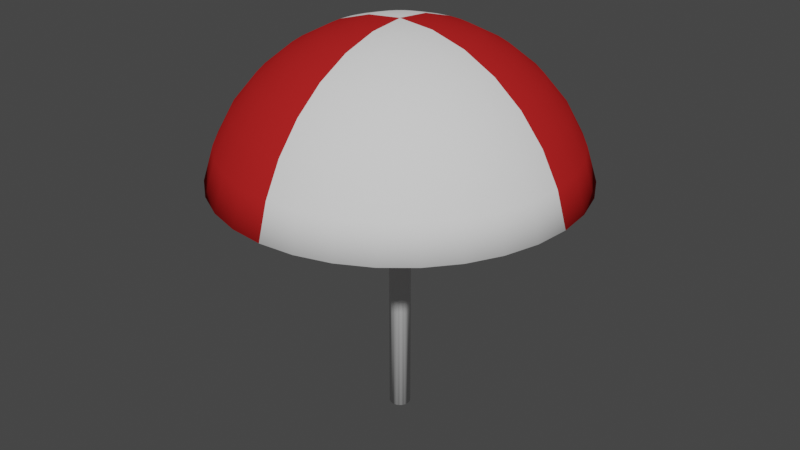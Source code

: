 # Source: Umbrella.blend  (saved by Blender 2.82.7; exported with 4.5.12 LTS)
import bpy
from mathutils import Matrix  # noqa: F401  (used for matrix-valued properties, if any)

bpy.ops.wm.read_factory_settings(use_empty=True)
scene = bpy.context.scene
scene.name = 'Scene'

# ---- collections
col_collection = bpy.data.collections.new('Collection'); scene.collection.children.link(col_collection)

# ---- materials (node trees are filled in below, after node groups)
mat_inside = bpy.data.materials.new('Inside')
mat_inside.use_transparent_shadow = False
mat_inside.diffuse_color = (1.0, 0.6283, 0.6283, 1.0)
mat_inside.roughness = 0.1
mat_inside.specular_intensity = 0.1
mat_red = bpy.data.materials.new('Red')
mat_red.use_transparent_shadow = False
mat_white = bpy.data.materials.new('White')
mat_white.use_transparent_shadow = False
mat_pole = bpy.data.materials.new('Pole')
mat_pole.use_transparent_shadow = False
mat_pole.metallic = 1.0

# ---- material node trees
mat_red.use_nodes = True; mat_red.node_tree.nodes.clear()
_N = mat_red.node_tree.nodes; _L = mat_red.node_tree.links
n0 = _N.new('ShaderNodeOutputMaterial'); n0.name = 'Material Output'; n0.location = (300, 300)
n1 = _N.new('ShaderNodeBsdfDiffuse'); n1.name = 'Diffuse BSDF'; n1.location = (10, 300)
n1.inputs[0].default_value = (0.448, 0.01731, 0.01731, 1.0)
n1.inputs[1].default_value = 0.1
_L.new(n1.outputs[0], n0.inputs[0])
n0.is_active_output = True
mat_white.use_nodes = True; mat_white.node_tree.nodes.clear()
_N = mat_white.node_tree.nodes; _L = mat_white.node_tree.links
n0 = _N.new('ShaderNodeOutputMaterial'); n0.name = 'Material Output'; n0.location = (300, 300)
n1 = _N.new('ShaderNodeBsdfDiffuse'); n1.name = 'Diffuse BSDF'; n1.location = (10, 300)
n1.inputs[1].default_value = 0.1
_L.new(n1.outputs[0], n0.inputs[0])
n0.is_active_output = True

# ---- world
world_world = bpy.data.worlds.new('World'); scene.world = world_world
world_world.use_nodes = True; world_world.node_tree.nodes.clear()
_N = world_world.node_tree.nodes; _L = world_world.node_tree.links
n0 = _N.new('ShaderNodeOutputWorld'); n0.name = 'World Output'; n0.location = (300, 300)
n1 = _N.new('ShaderNodeBackground'); n1.name = 'Background'; n1.location = (10, 300)
n1.inputs[0].default_value = (0.05088, 0.05088, 0.05088, 1.0)
_L.new(n1.outputs[0], n0.inputs[0])
n0.is_active_output = True
world_world.color = (0.05088, 0.05088, 0.05088)
world_world.use_sun_shadow = False
world_world.sun_shadow_jitter_overblur = 0.0

# ---- meshes
me_canopy = bpy.data.meshes.new('Canopy')
me_canopy.from_pydata([(0.0, 0.1951, 0.9808), (0.0, 0.3827, 0.9239), (0.0, 0.5556, 0.8315), (0.0, 0.7071, 0.7071), (0.0, 0.8315, 0.5556), (0.0, 0.9239, 0.3827), (0.0, 0.9808, 0.1951), (0.03766, 0.1893, 0.9709), (0.1073, 0.1605, 0.9709), (0.03806, 0.1913, 0.9808), (0.07466, 0.3753, 0.9239), (0.1084, 0.5449, 0.8315), (0.1379, 0.6935, 0.7071), (0.1622, 0.8155, 0.5556), (0.1802, 0.9061, 0.3827), (0.1913, 0.9619, 0.1951), (0.1365, 0.1365, 0.9709), (0.1784, 0.07388, 0.9709), (0.1893, 0.03766, 0.9709), (0.07466, 0.1802, 0.9808), (0.1464, 0.3536, 0.9239), (0.2126, 0.5133, 0.8315), (0.2706, 0.6533, 0.7071), (0.3182, 0.7682, 0.5556), (0.3536, 0.8536, 0.3827), (0.3753, 0.9061, 0.1951), (0.1365, -0.1365, 0.9709), (0.1073, -0.1605, 0.9709), (-0.03766, -0.1893, 0.9709), (-0.07388, -0.1784, 0.9709), (0.1084, 0.1622, 0.9808), (0.2126, 0.3182, 0.9239), (0.3087, 0.4619, 0.8315), (0.3928, 0.5879, 0.7071), (0.4619, 0.6913, 0.5556), (0.5133, 0.7682, 0.3827), (0.5449, 0.8155, 0.1951), (-0.1365, -0.1365, 0.9709), (-0.1784, -0.07388, 0.9709), (-0.1893, -0.03766, 0.9709), (-0.1893, 0.03766, 0.9709), (-0.1605, 0.1073, 0.9709), (0.1379, 0.1379, 0.9808), (0.2706, 0.2706, 0.9239), (0.3928, 0.3928, 0.8315), (0.5, 0.5, 0.7071), (0.5879, 0.5879, 0.5556), (0.6533, 0.6533, 0.3827), (0.6935, 0.6935, 0.1951), (-0.04095, -0.04095, 0.9615), (-0.03766, 0.1893, 0.9709), (-0.1895, 0.9525, 0.1922), (-0.1784, 0.897, 0.3788), (-0.1606, 0.8073, 0.55), (0.1622, 0.1084, 0.9808), (0.3182, 0.2126, 0.9239), (0.4619, 0.3087, 0.8315), (0.5879, 0.3928, 0.7071), (0.6913, 0.4619, 0.5556), (0.7682, 0.5133, 0.3827), (0.8155, 0.5449, 0.1951), (-0.1366, 0.6865, 0.7), (-0.1073, 0.5394, 0.8231), (-0.0739, 0.3715, 0.9146), (-0.145, 0.3499, 0.9146), (-0.07388, 0.1784, 0.9709), (-0.3717, 0.8972, 0.1922), (-0.35, 0.8449, 0.3788), (0.1802, 0.07466, 0.9808), (0.3536, 0.1464, 0.9239), (0.5133, 0.2126, 0.8315), (0.6533, 0.2706, 0.7071), (0.7682, 0.3182, 0.5556), (0.8536, 0.3536, 0.3827), (0.9061, 0.3753, 0.1951), (-0.315, 0.7604, 0.55), (-0.2105, 0.5081, 0.8231), (-0.2679, 0.6467, 0.7), (-0.4573, 0.6844, 0.55), (-0.3889, 0.582, 0.7), (-0.3055, 0.4573, 0.8231), (-0.2104, 0.3149, 0.9146), (-0.1073, 0.1605, 0.9709), (0.1913, 0.03806, 0.9808), (0.3753, 0.07466, 0.9239), (0.5449, 0.1084, 0.8315), (0.6935, 0.1379, 0.7071), (0.8155, 0.1622, 0.5556), (0.9061, 0.1802, 0.3827), (0.9619, 0.1913, 0.1951), (-0.5081, 0.7604, 0.3788), (-0.5396, 0.8075, 0.1922), (-0.1365, 0.1365, 0.9709), (-0.6867, 0.6867, 0.1922), (-0.6467, 0.6467, 0.3788), (-0.582, 0.582, 0.55), (-0.4949, 0.4949, 0.7), (-0.2678, 0.2678, 0.9146), (0.1951, -3.266e-07, 0.9808), (0.3827, -3.192e-07, 0.9239), (0.5556, -3.117e-07, 0.8315), (0.7071, -3.192e-07, 0.7071), (0.8315, -3.341e-07, 0.5556), (0.9239, -2.745e-07, 0.3827), (0.9808, -3.937e-07, 0.1951), (-0.3889, 0.3889, 0.8231), (-0.6844, 0.4573, 0.55), (-0.582, 0.3889, 0.7), (-0.4573, 0.3055, 0.8231), (-0.3149, 0.2104, 0.9146), (-0.7604, 0.5081, 0.3788), (-0.8075, 0.5396, 0.1922), (0.1913, -0.03806, 0.9808), (0.3753, -0.07466, 0.9239), (0.5449, -0.1084, 0.8315), (0.6935, -0.138, 0.7071), (0.8155, -0.1622, 0.5556), (0.9061, -0.1802, 0.3827), (0.9619, -0.1913, 0.1951), (-0.1784, 0.07388, 0.9709), (-0.8972, 0.3717, 0.1922), (-0.8449, 0.35, 0.3788), (-0.7604, 0.315, 0.55), (-0.6467, 0.2679, 0.7), (-0.3499, 0.145, 0.9146), (-0.5081, 0.2105, 0.8231), (-0.6865, 0.1366, 0.7), (0.1802, -0.07466, 0.9808), (0.3536, -0.1464, 0.9239), (0.5133, -0.2126, 0.8315), (0.6533, -0.2706, 0.7071), (0.7682, -0.3182, 0.5556), (0.8536, -0.3536, 0.3827), (0.9061, -0.3753, 0.1951), (-0.5394, 0.1073, 0.8231), (-0.3715, 0.0739, 0.9146), (-0.9525, 0.1895, 0.1922), (-0.8073, 0.1606, 0.55), (-0.897, 0.1784, 0.3788), (-0.9712, -9.883e-08, 0.1922), (-0.9146, -3.22e-07, 0.3788), (0.1622, -0.1084, 0.9808), (0.3182, -0.2126, 0.9239), (0.4619, -0.3087, 0.8315), (0.5879, -0.3928, 0.7071), (0.6913, -0.4619, 0.5556), (0.7682, -0.5133, 0.3827), (0.8155, -0.5449, 0.1951), (-0.8231, -1.427e-07, 0.55), (-0.7, -1.872e-07, 0.7), (-0.5499, -2.83e-07, 0.8231), (-0.1931, -3.119e-07, 0.9709), (-0.3788, -2.826e-07, 0.9146), (-0.5394, -0.1073, 0.8231), (-0.3715, -0.0739, 0.9146), (0.1379, -0.138, 0.9808), (0.2706, -0.2706, 0.9239), (0.3928, -0.3928, 0.8315), (0.5, -0.5, 0.7071), (0.5879, -0.5879, 0.5556), (0.6533, -0.6533, 0.3827), (0.6935, -0.6935, 0.1951), (-0.9525, -0.1895, 0.1922), (-0.897, -0.1784, 0.3788), (-0.6865, -0.1366, 0.7), (-0.8073, -0.1606, 0.55), (-0.8972, -0.3717, 0.1922), (-0.8449, -0.35, 0.3788), (-0.7604, -0.315, 0.55), (-0.6467, -0.2679, 0.7), (0.1084, -0.1622, 0.9808), (0.2126, -0.3182, 0.9239), (0.3087, -0.4619, 0.8315), (0.3928, -0.5879, 0.7071), (0.4619, -0.6913, 0.5556), (0.5133, -0.7682, 0.3827), (0.5449, -0.8155, 0.1951), (-0.5081, -0.2105, 0.8231), (-0.3499, -0.145, 0.9146), (-0.4573, -0.3055, 0.8231), (-0.3149, -0.2104, 0.9146), (-0.1605, -0.1073, 0.9709), (-0.8075, -0.5396, 0.1922), (-0.7604, -0.5081, 0.3788), (-0.582, -0.3889, 0.7), (0.07466, -0.1802, 0.9808), (0.1464, -0.3536, 0.9239), (0.2126, -0.5133, 0.8315), (0.2706, -0.6533, 0.7071), (0.3182, -0.7682, 0.5556), (0.3536, -0.8536, 0.3827), (0.3753, -0.9061, 0.1951), (-0.6844, -0.4573, 0.55), (-0.6867, -0.6867, 0.1922), (-0.6467, -0.6467, 0.3788), (-0.582, -0.582, 0.55), (-0.4949, -0.4949, 0.7), (-0.3889, -0.3889, 0.8231), (-0.2678, -0.2678, 0.9146), (0.03806, -0.1913, 0.9808), (0.07466, -0.3753, 0.9239), (0.1084, -0.5449, 0.8315), (0.1379, -0.6935, 0.7071), (0.1622, -0.8155, 0.5556), (0.1802, -0.9061, 0.3827), (0.1913, -0.9619, 0.1951), (-0.2104, -0.3149, 0.9146), (-0.1073, -0.1605, 0.9709), (-0.5396, -0.8075, 0.1922), (-0.5081, -0.7604, 0.3788), (-0.4573, -0.6844, 0.55), (-0.3055, -0.4573, 0.8231), (-0.3889, -0.582, 0.7), (-0.3717, -0.8972, 0.1922), (-7.212e-09, -0.1951, 0.9808), (4.122e-08, -0.3827, 0.9239), (2.632e-08, -0.5556, 0.8315), (-2.584e-08, -0.7071, 0.7071), (-8.544e-08, -0.8315, 0.5556), (6.357e-08, -0.9239, 0.3827), (-8.544e-08, -0.9808, 0.1951), (-0.35, -0.8449, 0.3788), (-0.315, -0.7604, 0.55), (-0.2679, -0.6467, 0.7), (-0.2105, -0.5081, 0.8231), (-0.145, -0.3499, 0.9146), (-0.0739, -0.3715, 0.9146), (-0.03806, -0.1913, 0.9808), (-0.07466, -0.3753, 0.9239), (-0.1084, -0.5449, 0.8315), (-0.1379, -0.6935, 0.7071), (-0.1622, -0.8155, 0.5556), (-0.1802, -0.9061, 0.3827), (-0.1913, -0.9619, 0.1951), (-0.1895, -0.9525, 0.1922), (-0.1784, -0.897, 0.3788), (-0.1606, -0.8073, 0.55), (-0.1073, -0.5394, 0.8231), (-0.1366, -0.6865, 0.7), (-8.375e-08, -0.8231, 0.55), (-2.417e-08, -0.7, 0.7), (2.72e-08, -0.5499, 0.8231), (-0.07466, -0.1802, 0.9808), (-0.1464, -0.3536, 0.9239), (-0.2126, -0.5133, 0.8315), (-0.2706, -0.6533, 0.7071), (-0.3182, -0.7682, 0.5556), (-0.3536, -0.8536, 0.3827), (-0.3753, -0.9061, 0.1951), (4.216e-08, -0.3788, 0.9146), (-6.292e-09, -0.1931, 0.9709), (6.555e-08, -0.9146, 0.3788), (-8.386e-08, -0.9712, 0.1922), (0.03766, -0.1893, 0.9709), (0.1895, -0.9525, 0.1922), (0.1784, -0.897, 0.3788), (0.1606, -0.8073, 0.55), (-0.1084, -0.1622, 0.9808), (-0.2126, -0.3182, 0.9239), (-0.3087, -0.4619, 0.8315), (-0.3928, -0.5879, 0.7071), (-0.4619, -0.6913, 0.5556), (-0.5133, -0.7682, 0.3827), (-0.5449, -0.8155, 0.1951), (0.1366, -0.6865, 0.7), (0.0739, -0.3715, 0.9146), (0.1073, -0.5394, 0.8231), (0.2679, -0.6467, 0.7), (0.2105, -0.5081, 0.8231), (0.145, -0.3499, 0.9146), (0.07388, -0.1784, 0.9709), (0.3717, -0.8972, 0.1922), (-2.304e-07, -5.562e-07, 1.0), (-0.1379, -0.138, 0.9808), (-0.2706, -0.2706, 0.9239), (-0.3928, -0.3928, 0.8315), (-0.5, -0.5, 0.7071), (-0.5879, -0.5879, 0.5556), (-0.6533, -0.6533, 0.3827), (-0.6935, -0.6935, 0.1951), (0.315, -0.7604, 0.55), (0.35, -0.8449, 0.3788), (0.5396, -0.8075, 0.1922), (0.5081, -0.7604, 0.3788), (0.4573, -0.6844, 0.55), (0.3889, -0.582, 0.7), (0.3055, -0.4573, 0.8231), (-0.1622, -0.1084, 0.9808), (-0.3182, -0.2126, 0.9239), (-0.4619, -0.3087, 0.8315), (-0.5879, -0.3928, 0.7071), (-0.6913, -0.4619, 0.5556), (-0.7682, -0.5133, 0.3827), (-0.8155, -0.5449, 0.1951), (0.2104, -0.3149, 0.9146), (0.4949, -0.4949, 0.7), (0.3889, -0.3889, 0.8231), (0.2678, -0.2678, 0.9146), (0.6867, -0.6867, 0.1922), (0.582, -0.582, 0.55), (0.6467, -0.6467, 0.3788), (-0.1802, -0.07466, 0.9808), (-0.3536, -0.1464, 0.9239), (-0.5133, -0.2126, 0.8315), (-0.6533, -0.2706, 0.7071), (-0.7682, -0.3182, 0.5556), (-0.8536, -0.3536, 0.3827), (-0.9061, -0.3753, 0.1951), (0.8075, -0.5396, 0.1922), (0.7604, -0.5081, 0.3788), (0.6844, -0.4573, 0.55), (0.582, -0.3889, 0.7), (0.4573, -0.3055, 0.8231), (0.1605, -0.1073, 0.9709), (0.3149, -0.2104, 0.9146), (0.5081, -0.2105, 0.8231), (-0.1913, -0.03806, 0.9808), (-0.3753, -0.07466, 0.9239), (-0.5449, -0.1084, 0.8315), (-0.6935, -0.1379, 0.7071), (-0.8155, -0.1622, 0.5556), (-0.9061, -0.1802, 0.3827), (-0.9619, -0.1913, 0.1951), (0.3499, -0.145, 0.9146), (0.1784, -0.07388, 0.9709), (0.8972, -0.3717, 0.1922), (0.8449, -0.35, 0.3788), (0.6467, -0.2679, 0.7), (0.7604, -0.315, 0.55), (0.9525, -0.1895, 0.1922), (0.897, -0.1784, 0.3788), (-0.1951, -3.117e-07, 0.9808), (-0.3827, -2.819e-07, 0.9239), (-0.5556, -2.819e-07, 0.8315), (-0.7071, -1.851e-07, 0.7071), (-0.8315, -1.404e-07, 0.5556), (-0.9239, -3.192e-07, 0.3827), (-0.9808, -9.567e-08, 0.1951), (0.8073, -0.1606, 0.55), (0.6865, -0.1366, 0.7), (0.5394, -0.1073, 0.8231), (0.3715, -0.0739, 0.9146), (0.1893, -0.03766, 0.9709), (0.5499, -3.11e-07, 0.8231), (0.3788, -3.187e-07, 0.9146), (0.1931, -3.263e-07, 0.9709), (-0.1913, 0.03806, 0.9808), (-0.3753, 0.07466, 0.9239), (-0.5449, 0.1084, 0.8315), (-0.6935, 0.1379, 0.7071), (-0.8155, 0.1622, 0.5556), (-0.9061, 0.1802, 0.3827), (-0.9619, 0.1913, 0.1951), (0.9712, -3.921e-07, 0.1922), (0.9146, -2.729e-07, 0.3788), (0.7, -3.18e-07, 0.7), (0.8231, -3.331e-07, 0.55), (0.9525, 0.1895, 0.1922), (0.897, 0.1784, 0.3788), (0.8073, 0.1606, 0.55), (0.6865, 0.1366, 0.7), (-0.1802, 0.07466, 0.9808), (-0.3536, 0.1464, 0.9239), (-0.5133, 0.2126, 0.8315), (-0.6533, 0.2706, 0.7071), (-0.7682, 0.3182, 0.5556), (-0.8536, 0.3536, 0.3827), (-0.9061, 0.3753, 0.1951), (0.5394, 0.1073, 0.8231), (0.3715, 0.0739, 0.9146), (0.3499, 0.145, 0.9146), (0.8972, 0.3717, 0.1922), (0.8449, 0.35, 0.3788), (0.7604, 0.315, 0.55), (-0.1622, 0.1084, 0.9808), (-0.3182, 0.2126, 0.9239), (-0.4619, 0.3087, 0.8315), (-0.5879, 0.3928, 0.7071), (-0.6913, 0.4619, 0.5556), (-0.7682, 0.5133, 0.3827), (-0.8155, 0.5449, 0.1951), (0.5081, 0.2105, 0.8231), (0.6467, 0.2679, 0.7), (0.6844, 0.4573, 0.55), (0.582, 0.3889, 0.7), (0.4573, 0.3055, 0.8231), (0.3149, 0.2104, 0.9146), (0.1605, 0.1073, 0.9709), (0.7604, 0.5081, 0.3788), (-0.1379, 0.1379, 0.9808), (-0.2706, 0.2706, 0.9239), (-0.3928, 0.3928, 0.8315), (-0.5, 0.5, 0.7071), (-0.5879, 0.5879, 0.5556), (-0.6533, 0.6533, 0.3827), (-0.6935, 0.6935, 0.1951), (0.8075, 0.5396, 0.1922), (0.6867, 0.6867, 0.1922), (0.6467, 0.6467, 0.3788), (0.582, 0.582, 0.55), (0.4949, 0.4949, 0.7), (0.2678, 0.2678, 0.9146), (0.3889, 0.3889, 0.8231), (-0.1084, 0.1622, 0.9808), (-0.2126, 0.3182, 0.9239), (-0.3087, 0.4619, 0.8315), (-0.3928, 0.5879, 0.7071), (-0.4619, 0.6913, 0.5556), (-0.5133, 0.7682, 0.3827), (-0.5449, 0.8155, 0.1951), (0.4573, 0.6844, 0.55), (0.3889, 0.582, 0.7), (0.3055, 0.4573, 0.8231), (0.2104, 0.3149, 0.9146), (0.5081, 0.7604, 0.3788), (0.5396, 0.8075, 0.1922), (0.07388, 0.1784, 0.9709), (-0.07466, 0.1802, 0.9808), (-0.1464, 0.3536, 0.9239), (-0.2126, 0.5133, 0.8315), (-0.2706, 0.6533, 0.7071), (-0.3182, 0.7682, 0.5556), (-0.3536, 0.8536, 0.3827), (-0.3753, 0.9061, 0.1951), (0.3717, 0.8972, 0.1922), (0.35, 0.8449, 0.3788), (0.315, 0.7604, 0.55), (0.2679, 0.6467, 0.7), (0.145, 0.3499, 0.9146), (0.2105, 0.5081, 0.8231), (0.0739, 0.3715, 0.9146), (1.056e-08, 0.3788, 0.9146), (-0.03806, 0.1913, 0.9808), (-0.07466, 0.3753, 0.9239), (-0.1084, 0.5449, 0.8315), (-0.1379, 0.6935, 0.7071), (-0.1622, 0.8155, 0.5556), (-0.1802, 0.9061, 0.3827), (-0.1913, 0.9619, 0.1951), (-0.1605, -0.1073, 0.9615), (5.904e-09, 0.1931, 0.9709), (0.1895, 0.9525, 0.1922), (1.688e-08, 0.9712, 0.1922), (0.1784, 0.897, 0.3788), (1.901e-08, 0.9146, 0.3788), (0.1606, 0.8073, 0.55), (1.38e-08, 0.8231, 0.55), (1.157e-08, 0.5499, 0.8231), (0.1073, 0.5394, 0.8231), (0.1366, 0.6865, 0.7), (1.455e-08, 0.7, 0.7), (-0.1365, -0.1365, 0.9615), (-0.04816, -0.03218, 0.9615), (0.1365, 0.1365, 0.9615), (0.1073, 0.1605, 0.9615), (0.07388, 0.1784, 0.9615), (0.1893, 0.03766, 0.9615), (0.1784, 0.07388, 0.9615), (0.1931, -3.256e-07, 0.9615), (0.1784, -0.07388, 0.9615), (0.1605, -0.1073, 0.9615), (0.1365, -0.1365, 0.9615), (6.929e-09, 0.1931, 0.9615), (-0.1784, -0.07388, 0.9615), (-0.1605, 0.1073, 0.9615), (-5.267e-09, -0.1931, 0.9615), (0.03766, -0.1893, 0.9615), (0.07388, -0.1784, 0.9615), (-0.03766, -0.1893, 0.9615), (-0.07388, -0.1784, 0.9615), (-0.1073, -0.1605, 0.9615), (-0.1893, -0.03766, 0.9615), (0.1605, 0.1073, 0.9615), (0.1893, -0.03766, 0.9615), (-0.1931, -3.112e-07, 0.9615), (-0.1784, 0.07388, 0.9615), (-0.1893, 0.03766, 0.9615), (-0.1365, 0.1365, 0.9615), (-0.07388, 0.1784, 0.9615), (-0.1073, 0.1605, 0.9615), (-0.03766, 0.1893, 0.9615), (0.1073, -0.1605, 0.9615), (0.03766, 0.1893, 0.9615), (0.03218, 0.04815, 0.9615), (0.02216, 0.05351, 0.9615), (0.04095, 0.04095, 0.9615), (0.0568, 0.0113, 0.9615), (0.05351, 0.02216, 0.9615), (0.05351, -0.02216, 0.9615), (0.04816, -0.03218, 0.9615), (-0.05351, -0.02216, 0.9615), (0.0113, -0.0568, 0.9615), (0.02216, -0.05351, 0.9615), (-0.0113, -0.0568, 0.9615), (3.428e-08, -0.05792, 0.9615), (-0.02216, -0.05351, 0.9615), (-0.03218, -0.04816, 0.9615), (-0.0568, -0.0113, 0.9615), (0.04816, 0.03218, 0.9615), (0.0568, -0.0113, 0.9615), (0.05792, -3.131e-07, 0.9615), (0.04095, -0.04095, 0.9615), (-0.05792, -3.088e-07, 0.9615), (-0.05351, 0.02216, 0.9615), (-0.0568, 0.0113, 0.9615), (-0.04095, 0.04095, 0.9615), (-0.04816, 0.03218, 0.9615), (-0.0113, 0.0568, 0.9615), (-0.02216, 0.05351, 0.9615), (3.793e-08, 0.05792, 0.9615), (0.03218, -0.04816, 0.9615), (-0.03218, 0.04815, 0.9615), (0.0113, 0.0568, 0.9615)], [], [(151, 40, 476, 474), (3, 2, 11, 12), (387, 17, 457, 472), (4, 3, 12, 13), (18, 345, 458, 456), (5, 4, 13, 14), (207, 37, 451, 470), (6, 5, 14, 15), (50, 440, 462, 480), (324, 313, 460, 459), (0, 272, 9), (37, 181, 439, 451), (65, 50, 480, 478), (1, 0, 9, 10), (16, 387, 472, 453), (2, 1, 10, 11), (38, 39, 471, 463), (11, 10, 20, 21), (313, 26, 461, 460), (12, 11, 21, 22), (29, 207, 470, 469), (13, 12, 22, 23), (82, 65, 478, 479), (14, 13, 23, 24), (17, 18, 456, 457), (15, 14, 24, 25), (41, 92, 477, 464), (7, 416, 455, 482), (9, 272, 19), (8, 16, 453, 454), (440, 7, 482, 462), (10, 9, 19, 20), (28, 29, 469, 468), (25, 24, 35, 36), (416, 8, 454, 455), (253, 250, 465, 466), (19, 272, 30), (181, 38, 463, 439), (40, 119, 475, 476), (20, 19, 30, 31), (250, 28, 468, 465), (21, 20, 31, 32), (342, 324, 459, 473), (22, 21, 32, 33), (39, 151, 474, 471), (23, 22, 33, 34), (270, 253, 466, 467), (24, 23, 34, 35), (32, 31, 43, 44), (263, 279, 193, 208), (33, 32, 44, 45), (380, 395, 93, 111), (34, 33, 45, 46), (423, 438, 51, 66), (35, 34, 46, 47), (36, 48, 397, 415), (36, 35, 47, 48), (307, 322, 162, 166), (438, 6, 442, 51), (30, 272, 42), (74, 89, 357, 371), (220, 233, 234, 252), (31, 30, 42, 43), (104, 118, 329, 353), (48, 47, 59, 60), (118, 133, 325, 329), (191, 205, 254, 271), (42, 272, 54), (322, 337, 139, 162), (147, 161, 298, 308), (43, 42, 54, 55), (233, 248, 213, 234), (44, 43, 55, 56), (352, 367, 120, 136), (45, 44, 56, 57), (15, 25, 424, 441), (46, 45, 57, 58), (279, 293, 182, 193), (47, 46, 58, 59), (161, 176, 282, 298), (89, 104, 353, 357), (57, 56, 70, 71), (48, 60, 396, 397), (58, 57, 71, 72), (293, 307, 166, 182), (59, 58, 72, 73), (248, 263, 208, 213), (60, 59, 73, 74), (133, 147, 308, 325), (6, 15, 441, 442), (54, 272, 68), (409, 423, 66, 91), (395, 409, 91, 93), (55, 54, 68, 69), (205, 220, 252, 254), (56, 55, 69, 70), (367, 380, 111, 120), (68, 272, 83), (51, 442, 444, 52), (176, 191, 271, 282), (69, 68, 83, 84), (60, 74, 371, 396), (70, 69, 84, 85), (25, 36, 415, 424), (71, 70, 85, 86), (337, 352, 136, 139), (72, 71, 86, 87), (62, 447, 431, 63), (73, 72, 87, 88), (63, 431, 440, 50), (74, 73, 88, 89), (67, 52, 53, 75), (87, 86, 101, 102), (75, 53, 61, 77), (88, 87, 102, 103), (77, 61, 62, 76), (89, 88, 103, 104), (76, 62, 63, 64), (52, 444, 446, 53), (83, 272, 98), (64, 63, 50, 65), (53, 446, 450, 61), (84, 83, 98, 99), (61, 450, 447, 62), (85, 84, 99, 100), (66, 51, 52, 67), (86, 85, 100, 101), (98, 272, 112), (94, 90, 78, 95), (80, 76, 64, 81), (99, 98, 112, 113), (81, 64, 65, 82), (100, 99, 113, 114), (101, 100, 114, 115), (91, 66, 67, 90), (102, 101, 115, 116), (90, 67, 75, 78), (103, 102, 116, 117), (78, 75, 77, 79), (104, 103, 117, 118), (79, 77, 76, 80), (116, 115, 130, 131), (93, 91, 90, 94), (117, 116, 131, 132), (109, 97, 92, 41), (118, 117, 132, 133), (95, 78, 79, 96), (112, 272, 127), (111, 93, 94, 110), (96, 79, 80, 105), (113, 112, 127, 128), (105, 80, 81, 97), (114, 113, 128, 129), (97, 81, 82, 92), (115, 114, 129, 130), (106, 95, 96, 107), (128, 127, 141, 142), (107, 96, 105, 108), (129, 128, 142, 143), (108, 105, 97, 109), (130, 129, 143, 144), (121, 110, 106, 122), (131, 130, 144, 145), (122, 106, 107, 123), (132, 131, 145, 146), (123, 107, 108, 125), (133, 132, 146, 147), (125, 108, 109, 124), (110, 94, 95, 106), (127, 272, 141), (124, 109, 41, 119), (138, 121, 122, 137), (146, 145, 159, 160), (137, 122, 123, 126), (147, 146, 160, 161), (126, 123, 125, 134), (141, 272, 155), (134, 125, 124, 135), (120, 111, 110, 121), (142, 141, 155, 156), (135, 124, 119, 40), (143, 142, 156, 157), (144, 143, 157, 158), (136, 120, 121, 138), (145, 144, 158, 159), (156, 155, 170, 171), (150, 134, 135, 152), (157, 156, 171, 172), (152, 135, 40, 151), (158, 157, 172, 173), (159, 158, 173, 174), (139, 136, 138, 140), (160, 159, 174, 175), (140, 138, 137, 148), (161, 160, 175, 176), (148, 137, 126, 149), (155, 272, 170), (162, 139, 140, 163), (149, 126, 134, 150), (175, 174, 189, 190), (177, 153, 154, 178), (176, 175, 190, 191), (178, 154, 39, 38), (163, 140, 148, 165), (170, 272, 185), (165, 148, 149, 164), (171, 170, 185, 186), (164, 149, 150, 153), (172, 171, 186, 187), (153, 150, 152, 154), (173, 172, 187, 188), (154, 152, 151, 39), (174, 173, 188, 189), (169, 164, 153, 177), (212, 196, 197, 211), (187, 186, 200, 201), (211, 197, 198, 206), (188, 187, 201, 202), (206, 198, 37, 207), (189, 188, 202, 203), (190, 189, 203, 204), (224, 211, 206, 225), (191, 190, 204, 205), (225, 206, 207, 29), (209, 194, 195, 210), (185, 272, 199), (167, 163, 165, 168), (210, 195, 196, 212), (186, 185, 199, 200), (235, 221, 222, 236), (205, 204, 219, 220), (236, 222, 223, 238), (199, 272, 214), (168, 165, 164, 169), (213, 208, 209, 221), (200, 199, 214, 215), (221, 209, 210, 222), (201, 200, 215, 216), (222, 210, 212, 223), (202, 201, 216, 217), (223, 212, 211, 224), (203, 202, 217, 218), (234, 213, 221, 235), (204, 203, 218, 219), (217, 216, 229, 230), (241, 237, 226, 249), (218, 217, 230, 231), (249, 226, 28, 250), (219, 218, 231, 232), (220, 219, 232, 233), (252, 234, 235, 251), (238, 223, 224, 237), (214, 272, 227), (182, 166, 167, 183), (237, 224, 225, 226), (215, 214, 227, 228), (226, 225, 29, 28), (216, 215, 228, 229), (265, 249, 250, 253), (251, 235, 236, 239), (227, 272, 242), (183, 167, 168, 192), (239, 236, 238, 240), (228, 227, 242, 243), (240, 238, 237, 241), (229, 228, 243, 244), (255, 251, 239, 256), (230, 229, 244, 245), (256, 239, 240, 264), (231, 230, 245, 246), (264, 240, 241, 266), (232, 231, 246, 247), (266, 241, 249, 265), (233, 232, 247, 248), (245, 244, 259, 260), (271, 254, 255, 281), (246, 245, 260, 261), (281, 255, 256, 280), (247, 246, 261, 262), (280, 256, 264, 267), (248, 247, 262, 263), (267, 264, 266, 268), (242, 272, 257), (192, 168, 169, 184), (254, 252, 251, 255), (243, 242, 257, 258), (269, 265, 253, 270), (244, 243, 258, 259), (268, 266, 265, 269), (257, 272, 273), (184, 169, 177, 179), (284, 280, 267, 285), (258, 257, 273, 274), (285, 267, 268, 286), (259, 258, 274, 275), (286, 268, 269, 294), (260, 259, 275, 276), (294, 269, 270, 27), (261, 260, 276, 277), (262, 261, 277, 278), (282, 271, 281, 283), (263, 262, 278, 279), (283, 281, 280, 284), (295, 285, 286, 296), (277, 276, 290, 291), (296, 286, 294, 297), (278, 277, 291, 292), (297, 294, 27, 26), (279, 278, 292, 293), (310, 299, 295, 311), (273, 272, 287), (179, 177, 178, 180), (298, 282, 283, 300), (274, 273, 287, 288), (300, 283, 284, 299), (275, 274, 288, 289), (299, 284, 285, 295), (276, 275, 289, 290), (287, 272, 301), (180, 178, 38, 181), (312, 296, 297, 314), (288, 287, 301, 302), (314, 297, 26, 313), (289, 288, 302, 303), (290, 289, 303, 304), (308, 298, 300, 309), (291, 290, 304, 305), (309, 300, 299, 310), (292, 291, 305, 306), (293, 292, 306, 307), (325, 308, 309, 326), (311, 295, 296, 312), (305, 304, 319, 320), (339, 327, 315, 340), (306, 305, 320, 321), (340, 315, 323, 341), (307, 306, 321, 322), (341, 323, 324, 342), (326, 309, 310, 328), (301, 272, 316), (328, 310, 311, 327), (302, 301, 316, 317), (327, 311, 312, 315), (303, 302, 317, 318), (315, 312, 314, 323), (304, 303, 318, 319), (323, 314, 313, 324), (329, 325, 326, 330), (317, 316, 331, 332), (330, 326, 328, 338), (318, 317, 332, 333), (338, 328, 327, 339), (319, 318, 333, 334), (353, 329, 330, 354), (320, 319, 334, 335), (354, 330, 338, 356), (321, 320, 335, 336), (356, 338, 339, 355), (322, 321, 336, 337), (355, 339, 340, 343), (316, 272, 331), (196, 184, 179, 197), (369, 344, 345, 18), (336, 335, 350, 351), (337, 336, 351, 352), (357, 353, 354, 358), (343, 340, 341, 344), (331, 272, 346), (197, 179, 180, 198), (344, 341, 342, 345), (332, 331, 346, 347), (333, 332, 347, 348), (360, 355, 343, 368), (334, 333, 348, 349), (368, 343, 344, 369), (335, 334, 349, 350), (371, 357, 358, 372), (348, 347, 362, 363), (372, 358, 359, 373), (349, 348, 363, 364), (373, 359, 360, 382), (350, 349, 364, 365), (382, 360, 368, 381), (351, 350, 365, 366), (381, 368, 369, 370), (352, 351, 366, 367), (370, 369, 18, 17), (358, 354, 356, 359), (346, 272, 361), (198, 180, 181, 37), (359, 356, 355, 360), (347, 346, 361, 362), (383, 373, 382, 384), (367, 366, 379, 380), (384, 382, 381, 385), (361, 272, 374), (385, 381, 370, 386), (362, 361, 374, 375), (386, 370, 17, 387), (363, 362, 375, 376), (364, 363, 376, 377), (396, 371, 372, 388), (365, 364, 377, 378), (388, 372, 373, 383), (366, 365, 378, 379), (376, 375, 390, 391), (402, 385, 386, 401), (377, 376, 391, 392), (401, 386, 387, 16), (378, 377, 392, 393), (379, 378, 393, 394), (397, 396, 388, 398), (380, 379, 394, 395), (413, 401, 16, 8), (398, 388, 383, 399), (374, 272, 389), (193, 182, 183, 194), (399, 383, 384, 400), (375, 374, 389, 390), (400, 384, 385, 402), (395, 394, 408, 409), (426, 410, 411, 427), (389, 272, 403), (194, 183, 192, 195), (415, 397, 398, 414), (390, 389, 403, 404), (414, 398, 399, 410), (391, 390, 404, 405), (410, 399, 400, 411), (392, 391, 405, 406), (411, 400, 402, 412), (393, 392, 406, 407), (412, 402, 401, 413), (394, 393, 407, 408), (425, 414, 410, 426), (406, 405, 419, 420), (424, 415, 414, 425), (407, 406, 420, 421), (430, 428, 416, 7), (408, 407, 421, 422), (409, 408, 422, 423), (441, 424, 425, 443), (427, 411, 412, 429), (403, 272, 417), (195, 192, 184, 196), (429, 412, 413, 428), (404, 403, 417, 418), (428, 413, 8, 416), (405, 404, 418, 419), (442, 441, 443, 444), (443, 425, 426, 445), (417, 272, 432), (208, 193, 194, 209), (445, 426, 427, 449), (418, 417, 432, 433), (449, 427, 429, 448), (419, 418, 433, 434), (448, 429, 428, 430), (420, 419, 434, 435), (447, 448, 430, 431), (421, 420, 435, 436), (431, 430, 7, 440), (422, 421, 436, 437), (423, 422, 437, 438), (435, 434, 2, 3), (446, 445, 449, 450), (436, 435, 3, 4), (92, 82, 479, 477), (437, 436, 4, 5), (27, 270, 467, 481), (438, 437, 5, 6), (450, 449, 448, 447), (119, 41, 464, 475), (432, 272, 0), (166, 162, 163, 167), (26, 27, 481, 461), (433, 432, 0, 1), (345, 342, 473, 458), (434, 433, 1, 2), (444, 443, 445, 446), (476, 475, 503, 504), (471, 474, 502, 497), (456, 458, 500, 486), (466, 465, 494, 491), (464, 477, 505, 506), (451, 439, 452, 49), (460, 461, 501, 489), (473, 459, 488, 499), (455, 454, 483, 484), (457, 456, 486, 487), (470, 451, 49, 496), (482, 455, 484, 512), (474, 476, 504, 502), (481, 467, 492, 510), (463, 471, 497, 490), (479, 478, 508, 511), (469, 470, 496, 495), (480, 462, 509, 507), (465, 468, 493, 494), (467, 466, 491, 492), (458, 473, 499, 500), (459, 460, 489, 488), (439, 463, 490, 452), (453, 472, 498, 485), (454, 453, 485, 483), (472, 457, 487, 498), (461, 481, 510, 501), (477, 479, 511, 505), (478, 480, 507, 508), (462, 482, 512, 509), (468, 469, 495, 493), (475, 464, 506, 503)])
me_canopy.polygons.foreach_set('use_smooth', [True] * 512)
me_canopy.polygons.foreach_set('material_index', [0, 1, 0, 1, 0, 1, 0, 1, 0, 0, 1, 0, 0, 1, 0, 1, 0, 1, 0, 1, 0, 1, 0, 1, 0, 1, 0, 0, 1, 0, 0, 1, 0, 1, 0, 0, 1, 0, 0, 1, 0, 1, 0, 1, 0, 1, 0, 1, 1, 1, 1, 2, 1, 0, 1, 1, 1, 1, 0, 1, 1, 2, 1, 2, 1, 0, 0, 1, 1, 2, 1, 1, 1, 0, 1, 1, 1, 1, 1, 2, 1, 1, 1, 1, 1, 1, 1, 1, 2, 1, 1, 0, 2, 1, 2, 1, 2, 1, 0, 2, 1, 1, 1, 1, 1, 0, 1, 0, 1, 0, 1, 0, 1, 0, 1, 0, 1, 0, 0, 1, 0, 0, 1, 0, 1, 0, 1, 2, 0, 0, 2, 0, 2, 2, 0, 2, 0, 2, 0, 2, 0, 2, 0, 2, 0, 2, 0, 2, 0, 0, 2, 0, 2, 0, 2, 0, 2, 0, 2, 0, 2, 0, 2, 0, 2, 0, 2, 0, 0, 2, 0, 0, 2, 0, 2, 0, 2, 0, 0, 2, 0, 2, 2, 0, 2, 2, 0, 2, 0, 2, 2, 0, 2, 0, 2, 0, 2, 0, 0, 2, 0, 2, 0, 0, 2, 0, 2, 0, 2, 0, 2, 0, 2, 0, 0, 2, 0, 2, 0, 2, 2, 0, 2, 0, 0, 2, 0, 0, 2, 0, 2, 0, 2, 0, 0, 2, 0, 2, 0, 2, 0, 2, 0, 2, 1, 0, 1, 0, 1, 1, 0, 0, 1, 0, 0, 1, 0, 1, 0, 0, 1, 0, 0, 1, 0, 1, 0, 1, 0, 1, 0, 1, 0, 1, 1, 0, 1, 0, 1, 0, 1, 0, 1, 0, 0, 1, 0, 1, 0, 1, 0, 0, 1, 0, 1, 0, 1, 0, 1, 1, 0, 1, 0, 0, 1, 0, 1, 0, 1, 0, 1, 0, 0, 1, 0, 1, 0, 1, 1, 0, 0, 1, 0, 1, 1, 0, 1, 0, 1, 1, 0, 0, 1, 0, 1, 0, 1, 0, 0, 1, 0, 1, 0, 1, 0, 1, 0, 0, 1, 0, 1, 0, 1, 0, 1, 0, 1, 0, 1, 0, 1, 0, 0, 2, 2, 0, 0, 2, 0, 0, 2, 2, 0, 2, 0, 2, 0, 2, 0, 2, 0, 2, 0, 2, 0, 2, 0, 0, 2, 0, 0, 2, 0, 2, 0, 2, 0, 2, 0, 2, 2, 0, 2, 0, 2, 2, 0, 2, 0, 2, 2, 0, 2, 0, 0, 2, 0, 0, 2, 0, 2, 0, 2, 0, 0, 2, 0, 2, 0, 2, 0, 2, 0, 2, 0, 2, 0, 2, 0, 2, 2, 0, 0, 2, 0, 0, 2, 0, 2, 0, 0, 2, 0, 0, 2, 0, 2, 0, 2, 0, 2, 0, 2, 2, 2, 0, 2, 0, 2, 0, 2, 0, 0, 2, 0, 0, 2, 0, 2, 0, 0, 0, 0, 0, 0, 0, 0, 0, 0, 0, 0, 0, 0, 0, 0, 0, 0, 0, 0, 0, 0, 0, 0, 0, 0, 0, 0, 0, 0, 0, 0, 0])
_uv = me_canopy.uv_layers.new(name='UVMap')
_uv.uv.foreach_set('vector', [1.0, 0.9375, 0.9688, 0.9375, 0.9688, 0.9375, 1.0, 0.9375, 0.75, 0.75, 0.75, 0.8125, 0.7188, 0.8125, 0.7188, 0.75, 0.5937, 0.9375, 0.5625, 0.9375, 0.5625, 0.9375, 0.5937, 0.9375, 0.75, 0.6875, 0.75, 0.75, 0.7188, 0.75, 0.7188, 0.6875, 0.5312, 0.9375, 0.5, 0.9375, 0.5, 0.9375, 0.5312, 0.9375, 0.75, 0.625, 0.75, 0.6875, 0.7188, 0.6875, 0.7188, 0.625, 0.1563, 0.9375, 0.125, 0.9375, 0.125, 0.9375, 0.1563, 0.9375, 0.75, 0.5625, 0.75, 0.625, 0.7188, 0.625, 0.7188, 0.5625, 0.7812, 0.9375, 0.75, 0.9375, 0.75, 0.9375, 0.7812, 0.9375, 0.4375, 0.9375, 0.4062, 0.9375, 0.4062, 0.9375, 0.4375, 0.9375, 0.75, 0.9375, 0.7344, 1.0, 0.7187, 0.9375, 0.125, 0.9375, 0.09375, 0.9375, 0.09375, 0.9375, 0.125, 0.9375, 0.8125, 0.9375, 0.7812, 0.9375, 0.7812, 0.9375, 0.8125, 0.9375, 0.75, 0.875, 0.75, 0.9375, 0.7187, 0.9375, 0.7188, 0.875, 0.625, 0.9375, 0.5937, 0.9375, 0.5937, 0.9375, 0.625, 0.9375, 0.75, 0.8125, 0.75, 0.875, 0.7188, 0.875, 0.7188, 0.8125, 0.0625, 0.9375, 0.03125, 0.9375, 0.03125, 0.9375, 0.0625, 0.9375, 0.7188, 0.8125, 0.7188, 0.875, 0.6875, 0.875, 0.6875, 0.8125, 0.4062, 0.9375, 0.375, 0.9375, 0.375, 0.9375, 0.4062, 0.9375, 0.7188, 0.75, 0.7188, 0.8125, 0.6875, 0.8125, 0.6875, 0.75, 0.1875, 0.9375, 0.1563, 0.9375, 0.1563, 0.9375, 0.1875, 0.9375, 0.7188, 0.6875, 0.7188, 0.75, 0.6875, 0.75, 0.6875, 0.6875, 0.8438, 0.9375, 0.8125, 0.9375, 0.8125, 0.9375, 0.8438, 0.9375, 0.7188, 0.625, 0.7188, 0.6875, 0.6875, 0.6875, 0.6875, 0.625, 0.5625, 0.9375, 0.5312, 0.9375, 0.5312, 0.9375, 0.5625, 0.9375, 0.7188, 0.5625, 0.7188, 0.625, 0.6875, 0.625, 0.6875, 0.5625, 0.9063, 0.9375, 0.875, 0.9375, 0.875, 0.9375, 0.9063, 0.9375, 0.7187, 0.9375, 0.6875, 0.9375, 0.6875, 0.9375, 0.7187, 0.9375, 0.7187, 0.9375, 0.7031, 1.0, 0.6875, 0.9375, 0.6562, 0.9375, 0.625, 0.9375, 0.625, 0.9375, 0.6562, 0.9375, 0.75, 0.9375, 0.7187, 0.9375, 0.7187, 0.9375, 0.75, 0.9375, 0.7188, 0.875, 0.7187, 0.9375, 0.6875, 0.9375, 0.6875, 0.875, 0.2188, 0.9375, 0.1875, 0.9375, 0.1875, 0.9375, 0.2188, 0.9375, 0.6875, 0.5625, 0.6875, 0.625, 0.6562, 0.625, 0.6562, 0.5625, 0.6875, 0.9375, 0.6562, 0.9375, 0.6562, 0.9375, 0.6875, 0.9375, 0.2812, 0.9375, 0.25, 0.9375, 0.25, 0.9375, 0.2812, 0.9375, 0.6875, 0.9375, 0.6719, 1.0, 0.6562, 0.9375, 0.09375, 0.9375, 0.0625, 0.9375, 0.0625, 0.9375, 0.09375, 0.9375, 0.9688, 0.9375, 0.9375, 0.9375, 0.9375, 0.9375, 0.9688, 0.9375, 0.6875, 0.875, 0.6875, 0.9375, 0.6562, 0.9375, 0.6562, 0.875, 0.25, 0.9375, 0.2188, 0.9375, 0.2188, 0.9375, 0.25, 0.9375, 0.6875, 0.8125, 0.6875, 0.875, 0.6562, 0.875, 0.6562, 0.8125, 0.4687, 0.9375, 0.4375, 0.9375, 0.4375, 0.9375, 0.4687, 0.9375, 0.6875, 0.75, 0.6875, 0.8125, 0.6562, 0.8125, 0.6562, 0.75, 0.03125, 0.9375, 2.384e-07, 0.9375, 2.384e-07, 0.9375, 0.03125, 0.9375, 0.6875, 0.6875, 0.6875, 0.75, 0.6562, 0.75, 0.6562, 0.6875, 0.3125, 0.9375, 0.2812, 0.9375, 0.2812, 0.9375, 0.3125, 0.9375, 0.6875, 0.625, 0.6875, 0.6875, 0.6562, 0.6875, 0.6562, 0.625, 0.6562, 0.8125, 0.6562, 0.875, 0.625, 0.875, 0.625, 0.8125, 0.1562, 0.5625, 0.125, 0.5625, 0.125, 0.5625, 0.1562, 0.5625, 0.6562, 0.75, 0.6562, 0.8125, 0.625, 0.8125, 0.625, 0.75, 0.9062, 0.5625, 0.875, 0.5625, 0.875, 0.5625, 0.9062, 0.5625, 0.6562, 0.6875, 0.6562, 0.75, 0.625, 0.75, 0.625, 0.6875, 0.8125, 0.5625, 0.7812, 0.5625, 0.7812, 0.5625, 0.8125, 0.5625, 0.6562, 0.625, 0.6562, 0.6875, 0.625, 0.6875, 0.625, 0.625, 0.6562, 0.5625, 0.625, 0.5625, 0.625, 0.5625, 0.6562, 0.5625, 0.6562, 0.5625, 0.6562, 0.625, 0.625, 0.625, 0.625, 0.5625, 0.0625, 0.5625, 0.03125, 0.5625, 0.03125, 0.5625, 0.0625, 0.5625, 0.7812, 0.5625, 0.75, 0.5625, 0.75, 0.5625, 0.7812, 0.5625, 0.6562, 0.9375, 0.6406, 1.0, 0.625, 0.9375, 0.5625, 0.5625, 0.5312, 0.5625, 0.5312, 0.5625, 0.5625, 0.5625, 0.25, 0.5625, 0.2187, 0.5625, 0.2187, 0.5625, 0.25, 0.5625, 0.6562, 0.875, 0.6562, 0.9375, 0.625, 0.9375, 0.625, 0.875, 0.5, 0.5625, 0.4687, 0.5625, 0.4687, 0.5625, 0.5, 0.5625, 0.625, 0.5625, 0.625, 0.625, 0.5937, 0.625, 0.5937, 0.5625, 0.4687, 0.5625, 0.4375, 0.5625, 0.4375, 0.5625, 0.4687, 0.5625, 0.3125, 0.5625, 0.2812, 0.5625, 0.2812, 0.5625, 0.3125, 0.5625, 0.625, 0.9375, 0.6094, 1.0, 0.5937, 0.9375, 0.03125, 0.5625, 0.0, 0.5625, 0.0, 0.5625, 0.03125, 0.5625, 0.4062, 0.5625, 0.375, 0.5625, 0.375, 0.5625, 0.4062, 0.5625, 0.625, 0.875, 0.625, 0.9375, 0.5937, 0.9375, 0.5937, 0.875, 0.2187, 0.5625, 0.1875, 0.5625, 0.1875, 0.5625, 0.2187, 0.5625, 0.625, 0.8125, 0.625, 0.875, 0.5937, 0.875, 0.5937, 0.8125, 0.9688, 0.5625, 0.9375, 0.5625, 0.9375, 0.5625, 0.9688, 0.5625, 0.625, 0.75, 0.625, 0.8125, 0.5937, 0.8125, 0.5937, 0.75, 0.7188, 0.5625, 0.6875, 0.5625, 0.6875, 0.5625, 0.7188, 0.5625, 0.625, 0.6875, 0.625, 0.75, 0.5937, 0.75, 0.5937, 0.6875, 0.125, 0.5625, 0.09375, 0.5625, 0.09375, 0.5625, 0.125, 0.5625, 0.625, 0.625, 0.625, 0.6875, 0.5937, 0.6875, 0.5937, 0.625, 0.375, 0.5625, 0.3437, 0.5625, 0.3437, 0.5625, 0.375, 0.5625, 0.5312, 0.5625, 0.5, 0.5625, 0.5, 0.5625, 0.5312, 0.5625, 0.5937, 0.75, 0.5937, 0.8125, 0.5625, 0.8125, 0.5625, 0.75, 0.625, 0.5625, 0.5937, 0.5625, 0.5937, 0.5625, 0.625, 0.5625, 0.5937, 0.6875, 0.5937, 0.75, 0.5625, 0.75, 0.5625, 0.6875, 0.09375, 0.5625, 0.0625, 0.5625, 0.0625, 0.5625, 0.09375, 0.5625, 0.5937, 0.625, 0.5937, 0.6875, 0.5625, 0.6875, 0.5625, 0.625, 0.1875, 0.5625, 0.1562, 0.5625, 0.1562, 0.5625, 0.1875, 0.5625, 0.5937, 0.5625, 0.5937, 0.625, 0.5625, 0.625, 0.5625, 0.5625, 0.4375, 0.5625, 0.4062, 0.5625, 0.4062, 0.5625, 0.4375, 0.5625, 0.75, 0.5625, 0.7188, 0.5625, 0.7188, 0.5625, 0.75, 0.5625, 0.5937, 0.9375, 0.5781, 1.0, 0.5625, 0.9375, 0.8438, 0.5625, 0.8125, 0.5625, 0.8125, 0.5625, 0.8438, 0.5625, 0.875, 0.5625, 0.8438, 0.5625, 0.8438, 0.5625, 0.875, 0.5625, 0.5937, 0.875, 0.5937, 0.9375, 0.5625, 0.9375, 0.5625, 0.875, 0.2812, 0.5625, 0.25, 0.5625, 0.25, 0.5625, 0.2812, 0.5625, 0.5937, 0.8125, 0.5937, 0.875, 0.5625, 0.875, 0.5625, 0.8125, 0.9375, 0.5625, 0.9062, 0.5625, 0.9062, 0.5625, 0.9375, 0.5625, 0.5625, 0.9375, 0.5469, 1.0, 0.5312, 0.9375, 0.7812, 0.5625, 0.75, 0.5625, 0.75, 0.625, 0.7812, 0.625, 0.3437, 0.5625, 0.3125, 0.5625, 0.3125, 0.5625, 0.3437, 0.5625, 0.5625, 0.875, 0.5625, 0.9375, 0.5312, 0.9375, 0.5312, 0.875, 0.5937, 0.5625, 0.5625, 0.5625, 0.5625, 0.5625, 0.5937, 0.5625, 0.5625, 0.8125, 0.5625, 0.875, 0.5312, 0.875, 0.5312, 0.8125, 0.6875, 0.5625, 0.6562, 0.5625, 0.6562, 0.5625, 0.6875, 0.5625, 0.5625, 0.75, 0.5625, 0.8125, 0.5312, 0.8125, 0.5312, 0.75, 1.0, 0.5625, 0.9688, 0.5625, 0.9688, 0.5625, 1.0, 0.5625, 0.5625, 0.6875, 0.5625, 0.75, 0.5312, 0.75, 0.5312, 0.6875, 0.7812, 0.8125, 0.75, 0.8125, 0.75, 0.875, 0.7812, 0.875, 0.5625, 0.625, 0.5625, 0.6875, 0.5312, 0.6875, 0.5312, 0.625, 0.7812, 0.875, 0.75, 0.875, 0.75, 0.9375, 0.7812, 0.9375, 0.5625, 0.5625, 0.5625, 0.625, 0.5312, 0.625, 0.5312, 0.5625, 0.8125, 0.625, 0.7812, 0.625, 0.7812, 0.6875, 0.8125, 0.6875, 0.5312, 0.6875, 0.5312, 0.75, 0.5, 0.75, 0.5, 0.6875, 0.8125, 0.6875, 0.7812, 0.6875, 0.7812, 0.75, 0.8125, 0.75, 0.5312, 0.625, 0.5312, 0.6875, 0.5, 0.6875, 0.5, 0.625, 0.8125, 0.75, 0.7812, 0.75, 0.7812, 0.8125, 0.8125, 0.8125, 0.5312, 0.5625, 0.5312, 0.625, 0.5, 0.625, 0.5, 0.5625, 0.8125, 0.8125, 0.7812, 0.8125, 0.7812, 0.875, 0.8125, 0.875, 0.7812, 0.625, 0.75, 0.625, 0.75, 0.6875, 0.7812, 0.6875, 0.5312, 0.9375, 0.5156, 1.0, 0.5, 0.9375, 0.8125, 0.875, 0.7812, 0.875, 0.7812, 0.9375, 0.8125, 0.9375, 0.7812, 0.6875, 0.75, 0.6875, 0.75, 0.75, 0.7812, 0.75, 0.5312, 0.875, 0.5312, 0.9375, 0.5, 0.9375, 0.5, 0.875, 0.7812, 0.75, 0.75, 0.75, 0.75, 0.8125, 0.7812, 0.8125, 0.5312, 0.8125, 0.5312, 0.875, 0.5, 0.875, 0.5, 0.8125, 0.8125, 0.5625, 0.7812, 0.5625, 0.7812, 0.625, 0.8125, 0.625, 0.5312, 0.75, 0.5312, 0.8125, 0.5, 0.8125, 0.5, 0.75, 0.5, 0.9375, 0.4844, 1.0, 0.4687, 0.9375, 0.875, 0.625, 0.8438, 0.625, 0.8438, 0.6875, 0.875, 0.6875, 0.8438, 0.8125, 0.8125, 0.8125, 0.8125, 0.875, 0.8438, 0.875, 0.5, 0.875, 0.5, 0.9375, 0.4687, 0.9375, 0.4687, 0.875, 0.8438, 0.875, 0.8125, 0.875, 0.8125, 0.9375, 0.8438, 0.9375, 0.5, 0.8125, 0.5, 0.875, 0.4687, 0.875, 0.4687, 0.8125, 0.5, 0.75, 0.5, 0.8125, 0.4687, 0.8125, 0.4687, 0.75, 0.8438, 0.5625, 0.8125, 0.5625, 0.8125, 0.625, 0.8438, 0.625, 0.5, 0.6875, 0.5, 0.75, 0.4687, 0.75, 0.4687, 0.6875, 0.8438, 0.625, 0.8125, 0.625, 0.8125, 0.6875, 0.8438, 0.6875, 0.5, 0.625, 0.5, 0.6875, 0.4687, 0.6875, 0.4687, 0.625, 0.8438, 0.6875, 0.8125, 0.6875, 0.8125, 0.75, 0.8438, 0.75, 0.5, 0.5625, 0.5, 0.625, 0.4687, 0.625, 0.4687, 0.5625, 0.8438, 0.75, 0.8125, 0.75, 0.8125, 0.8125, 0.8438, 0.8125, 0.4687, 0.6875, 0.4687, 0.75, 0.4375, 0.75, 0.4375, 0.6875, 0.875, 0.5625, 0.8438, 0.5625, 0.8438, 0.625, 0.875, 0.625, 0.4687, 0.625, 0.4687, 0.6875, 0.4375, 0.6875, 0.4375, 0.625, 0.9063, 0.875, 0.875, 0.875, 0.875, 0.9375, 0.9063, 0.9375, 0.4687, 0.5625, 0.4687, 0.625, 0.4375, 0.625, 0.4375, 0.5625, 0.875, 0.6875, 0.8438, 0.6875, 0.8438, 0.75, 0.875, 0.75, 0.4687, 0.9375, 0.4531, 1.0, 0.4375, 0.9375, 0.9062, 0.5625, 0.875, 0.5625, 0.875, 0.625, 0.9062, 0.625, 0.875, 0.75, 0.8438, 0.75, 0.8438, 0.8125, 0.875, 0.8125, 0.4687, 0.875, 0.4687, 0.9375, 0.4375, 0.9375, 0.4375, 0.875, 0.875, 0.8125, 0.8438, 0.8125, 0.8438, 0.875, 0.875, 0.875, 0.4687, 0.8125, 0.4687, 0.875, 0.4375, 0.875, 0.4375, 0.8125, 0.875, 0.875, 0.8438, 0.875, 0.8438, 0.9375, 0.875, 0.9375, 0.4687, 0.75, 0.4687, 0.8125, 0.4375, 0.8125, 0.4375, 0.75, 0.9062, 0.6875, 0.875, 0.6875, 0.875, 0.75, 0.9062, 0.75, 0.4375, 0.875, 0.4375, 0.9375, 0.4062, 0.9375, 0.4062, 0.875, 0.9062, 0.75, 0.875, 0.75, 0.875, 0.8125, 0.9062, 0.8125, 0.4375, 0.8125, 0.4375, 0.875, 0.4062, 0.875, 0.4062, 0.8125, 0.9062, 0.8125, 0.875, 0.8125, 0.875, 0.875, 0.9063, 0.875, 0.4375, 0.75, 0.4375, 0.8125, 0.4062, 0.8125, 0.4062, 0.75, 0.9375, 0.625, 0.9062, 0.625, 0.9062, 0.6875, 0.9375, 0.6875, 0.4375, 0.6875, 0.4375, 0.75, 0.4062, 0.75, 0.4062, 0.6875, 0.9375, 0.6875, 0.9062, 0.6875, 0.9062, 0.75, 0.9375, 0.75, 0.4375, 0.625, 0.4375, 0.6875, 0.4062, 0.6875, 0.4062, 0.625, 0.9375, 0.75, 0.9062, 0.75, 0.9062, 0.8125, 0.9375, 0.8125, 0.4375, 0.5625, 0.4375, 0.625, 0.4062, 0.625, 0.4062, 0.5625, 0.9375, 0.8125, 0.9062, 0.8125, 0.9063, 0.875, 0.9375, 0.875, 0.9062, 0.625, 0.875, 0.625, 0.875, 0.6875, 0.9062, 0.6875, 0.4375, 0.9375, 0.4219, 1.0, 0.4062, 0.9375, 0.9375, 0.875, 0.9063, 0.875, 0.9063, 0.9375, 0.9375, 0.9375, 0.9688, 0.625, 0.9375, 0.625, 0.9375, 0.6875, 0.9688, 0.6875, 0.4062, 0.625, 0.4062, 0.6875, 0.375, 0.6875, 0.375, 0.625, 0.9688, 0.6875, 0.9375, 0.6875, 0.9375, 0.75, 0.9688, 0.75, 0.4062, 0.5625, 0.4062, 0.625, 0.375, 0.625, 0.375, 0.5625, 0.9688, 0.75, 0.9375, 0.75, 0.9375, 0.8125, 0.9688, 0.8125, 0.4062, 0.9375, 0.3906, 1.0, 0.375, 0.9375, 0.9688, 0.8125, 0.9375, 0.8125, 0.9375, 0.875, 0.9688, 0.875, 0.9375, 0.5625, 0.9062, 0.5625, 0.9062, 0.625, 0.9375, 0.625, 0.4062, 0.875, 0.4062, 0.9375, 0.375, 0.9375, 0.375, 0.875, 0.9688, 0.875, 0.9375, 0.875, 0.9375, 0.9375, 0.9688, 0.9375, 0.4062, 0.8125, 0.4062, 0.875, 0.375, 0.875, 0.375, 0.8125, 0.4062, 0.75, 0.4062, 0.8125, 0.375, 0.8125, 0.375, 0.75, 0.9688, 0.5625, 0.9375, 0.5625, 0.9375, 0.625, 0.9688, 0.625, 0.4062, 0.6875, 0.4062, 0.75, 0.375, 0.75, 0.375, 0.6875, 0.375, 0.875, 0.375, 0.9375, 0.3437, 0.9375, 0.3437, 0.875, 1.0, 0.8125, 0.9688, 0.8125, 0.9688, 0.875, 1.0, 0.875, 0.375, 0.8125, 0.375, 0.875, 0.3437, 0.875, 0.3437, 0.8125, 1.0, 0.875, 0.9688, 0.875, 0.9688, 0.9375, 1.0, 0.9375, 0.375, 0.75, 0.375, 0.8125, 0.3437, 0.8125, 0.3437, 0.75, 0.375, 0.6875, 0.375, 0.75, 0.3437, 0.75, 0.3437, 0.6875, 1.0, 0.5625, 0.9688, 0.5625, 0.9688, 0.625, 1.0, 0.625, 0.375, 0.625, 0.375, 0.6875, 0.3437, 0.6875, 0.3437, 0.625, 1.0, 0.625, 0.9688, 0.625, 0.9688, 0.6875, 1.0, 0.6875, 0.375, 0.5625, 0.375, 0.625, 0.3437, 0.625, 0.3437, 0.5625, 1.0, 0.6875, 0.9688, 0.6875, 0.9688, 0.75, 1.0, 0.75, 0.375, 0.9375, 0.3594, 1.0, 0.3437, 0.9375, 0.03125, 0.5625, 0.0, 0.5625, 5.96e-08, 0.625, 0.03125, 0.625, 1.0, 0.75, 0.9688, 0.75, 0.9688, 0.8125, 1.0, 0.8125, 0.3437, 0.625, 0.3437, 0.6875, 0.3125, 0.6875, 0.3125, 0.625, 0.0625, 0.8125, 0.03125, 0.8125, 0.03125, 0.875, 0.0625, 0.875, 0.3437, 0.5625, 0.3437, 0.625, 0.3125, 0.625, 0.3125, 0.5625, 0.0625, 0.875, 0.03125, 0.875, 0.03125, 0.9375, 0.0625, 0.9375, 0.03125, 0.625, 5.96e-08, 0.625, 0.0, 0.6875, 0.03125, 0.6875, 0.3437, 0.9375, 0.3281, 1.0, 0.3125, 0.9375, 0.03125, 0.6875, 0.0, 0.6875, 0.0, 0.75, 0.03125, 0.75, 0.3437, 0.875, 0.3437, 0.9375, 0.3125, 0.9375, 0.3125, 0.875, 0.03125, 0.75, 0.0, 0.75, 5.96e-08, 0.8125, 0.03125, 0.8125, 0.3437, 0.8125, 0.3437, 0.875, 0.3125, 0.875, 0.3125, 0.8125, 0.03125, 0.8125, 5.96e-08, 0.8125, 8.941e-08, 0.875, 0.03125, 0.875, 0.3437, 0.75, 0.3437, 0.8125, 0.3125, 0.8125, 0.3125, 0.75, 0.03125, 0.875, 8.941e-08, 0.875, 2.384e-07, 0.9375, 0.03125, 0.9375, 0.3437, 0.6875, 0.3437, 0.75, 0.3125, 0.75, 0.3125, 0.6875, 0.0625, 0.75, 0.03125, 0.75, 0.03125, 0.8125, 0.0625, 0.8125, 0.1563, 0.75, 0.125, 0.75, 0.125, 0.8125, 0.1563, 0.8125, 0.3125, 0.8125, 0.3125, 0.875, 0.2812, 0.875, 0.2812, 0.8125, 0.1563, 0.8125, 0.125, 0.8125, 0.125, 0.875, 0.1563, 0.875, 0.3125, 0.75, 0.3125, 0.8125, 0.2812, 0.8125, 0.2812, 0.75, 0.1563, 0.875, 0.125, 0.875, 0.125, 0.9375, 0.1563, 0.9375, 0.3125, 0.6875, 0.3125, 0.75, 0.2812, 0.75, 0.2812, 0.6875, 0.3125, 0.625, 0.3125, 0.6875, 0.2812, 0.6875, 0.2812, 0.625, 0.1875, 0.8125, 0.1563, 0.8125, 0.1563, 0.875, 0.1875, 0.875, 0.3125, 0.5625, 0.3125, 0.625, 0.2812, 0.625, 0.2812, 0.5625, 0.1875, 0.875, 0.1563, 0.875, 0.1563, 0.9375, 0.1875, 0.9375, 0.1563, 0.625, 0.125, 0.625, 0.125, 0.6875, 0.1562, 0.6875, 0.3125, 0.9375, 0.2969, 1.0, 0.2812, 0.9375, 0.0625, 0.625, 0.03125, 0.625, 0.03125, 0.6875, 0.0625, 0.6875, 0.1562, 0.6875, 0.125, 0.6875, 0.125, 0.75, 0.1563, 0.75, 0.3125, 0.875, 0.3125, 0.9375, 0.2812, 0.9375, 0.2812, 0.875, 0.2188, 0.625, 0.1875, 0.625, 0.1875, 0.6875, 0.2187, 0.6875, 0.2812, 0.5625, 0.2812, 0.625, 0.25, 0.625, 0.25, 0.5625, 0.2187, 0.6875, 0.1875, 0.6875, 0.1875, 0.75, 0.2187, 0.75, 0.2812, 0.9375, 0.2656, 1.0, 0.25, 0.9375, 0.0625, 0.6875, 0.03125, 0.6875, 0.03125, 0.75, 0.0625, 0.75, 0.1875, 0.5625, 0.1562, 0.5625, 0.1563, 0.625, 0.1875, 0.625, 0.2812, 0.875, 0.2812, 0.9375, 0.25, 0.9375, 0.25, 0.875, 0.1875, 0.625, 0.1563, 0.625, 0.1562, 0.6875, 0.1875, 0.6875, 0.2812, 0.8125, 0.2812, 0.875, 0.25, 0.875, 0.25, 0.8125, 0.1875, 0.6875, 0.1562, 0.6875, 0.1563, 0.75, 0.1875, 0.75, 0.2812, 0.75, 0.2812, 0.8125, 0.25, 0.8125, 0.25, 0.75, 0.1875, 0.75, 0.1563, 0.75, 0.1563, 0.8125, 0.1875, 0.8125, 0.2812, 0.6875, 0.2812, 0.75, 0.25, 0.75, 0.25, 0.6875, 0.2187, 0.5625, 0.1875, 0.5625, 0.1875, 0.625, 0.2188, 0.625, 0.2812, 0.625, 0.2812, 0.6875, 0.25, 0.6875, 0.25, 0.625, 0.25, 0.75, 0.25, 0.8125, 0.2188, 0.8125, 0.2187, 0.75, 0.25, 0.8125, 0.2188, 0.8125, 0.2188, 0.875, 0.25, 0.875, 0.25, 0.6875, 0.25, 0.75, 0.2187, 0.75, 0.2187, 0.6875, 0.25, 0.875, 0.2188, 0.875, 0.2188, 0.9375, 0.25, 0.9375, 0.25, 0.625, 0.25, 0.6875, 0.2187, 0.6875, 0.2188, 0.625, 0.25, 0.5625, 0.25, 0.625, 0.2188, 0.625, 0.2187, 0.5625, 0.25, 0.5625, 0.2187, 0.5625, 0.2188, 0.625, 0.25, 0.625, 0.2187, 0.75, 0.1875, 0.75, 0.1875, 0.8125, 0.2188, 0.8125, 0.25, 0.9375, 0.2344, 1.0, 0.2188, 0.9375, 0.09375, 0.5625, 0.0625, 0.5625, 0.0625, 0.625, 0.09375, 0.625, 0.2188, 0.8125, 0.1875, 0.8125, 0.1875, 0.875, 0.2188, 0.875, 0.25, 0.875, 0.25, 0.9375, 0.2188, 0.9375, 0.2188, 0.875, 0.2188, 0.875, 0.1875, 0.875, 0.1875, 0.9375, 0.2188, 0.9375, 0.25, 0.8125, 0.25, 0.875, 0.2188, 0.875, 0.2188, 0.8125, 0.2812, 0.875, 0.25, 0.875, 0.25, 0.9375, 0.2812, 0.9375, 0.25, 0.625, 0.2188, 0.625, 0.2187, 0.6875, 0.25, 0.6875, 0.2188, 0.9375, 0.2031, 1.0, 0.1875, 0.9375, 0.09375, 0.625, 0.0625, 0.625, 0.0625, 0.6875, 0.09375, 0.6875, 0.25, 0.6875, 0.2187, 0.6875, 0.2187, 0.75, 0.25, 0.75, 0.2188, 0.875, 0.2188, 0.9375, 0.1875, 0.9375, 0.1875, 0.875, 0.25, 0.75, 0.2187, 0.75, 0.2188, 0.8125, 0.25, 0.8125, 0.2188, 0.8125, 0.2188, 0.875, 0.1875, 0.875, 0.1875, 0.8125, 0.2812, 0.625, 0.25, 0.625, 0.25, 0.6875, 0.2812, 0.6875, 0.2187, 0.75, 0.2188, 0.8125, 0.1875, 0.8125, 0.1875, 0.75, 0.2812, 0.6875, 0.25, 0.6875, 0.25, 0.75, 0.2812, 0.75, 0.2187, 0.6875, 0.2187, 0.75, 0.1875, 0.75, 0.1875, 0.6875, 0.2812, 0.75, 0.25, 0.75, 0.25, 0.8125, 0.2812, 0.8125, 0.2188, 0.625, 0.2187, 0.6875, 0.1875, 0.6875, 0.1875, 0.625, 0.2812, 0.8125, 0.25, 0.8125, 0.25, 0.875, 0.2812, 0.875, 0.2187, 0.5625, 0.2188, 0.625, 0.1875, 0.625, 0.1875, 0.5625, 0.1875, 0.75, 0.1875, 0.8125, 0.1563, 0.8125, 0.1563, 0.75, 0.3125, 0.5625, 0.2812, 0.5625, 0.2812, 0.625, 0.3125, 0.625, 0.1875, 0.6875, 0.1875, 0.75, 0.1563, 0.75, 0.1562, 0.6875, 0.3125, 0.625, 0.2812, 0.625, 0.2812, 0.6875, 0.3125, 0.6875, 0.1875, 0.625, 0.1875, 0.6875, 0.1562, 0.6875, 0.1563, 0.625, 0.3125, 0.6875, 0.2812, 0.6875, 0.2812, 0.75, 0.3125, 0.75, 0.1875, 0.5625, 0.1875, 0.625, 0.1563, 0.625, 0.1562, 0.5625, 0.3125, 0.75, 0.2812, 0.75, 0.2812, 0.8125, 0.3125, 0.8125, 0.1875, 0.9375, 0.1719, 1.0, 0.1563, 0.9375, 0.09375, 0.6875, 0.0625, 0.6875, 0.0625, 0.75, 0.09375, 0.75, 0.2812, 0.5625, 0.25, 0.5625, 0.25, 0.625, 0.2812, 0.625, 0.1875, 0.875, 0.1875, 0.9375, 0.1563, 0.9375, 0.1563, 0.875, 0.3125, 0.875, 0.2812, 0.875, 0.2812, 0.9375, 0.3125, 0.9375, 0.1875, 0.8125, 0.1875, 0.875, 0.1563, 0.875, 0.1563, 0.8125, 0.3125, 0.8125, 0.2812, 0.8125, 0.2812, 0.875, 0.3125, 0.875, 0.1563, 0.9375, 0.1406, 1.0, 0.125, 0.9375, 0.09375, 0.75, 0.0625, 0.75, 0.0625, 0.8125, 0.09375, 0.8125, 0.3437, 0.6875, 0.3125, 0.6875, 0.3125, 0.75, 0.3437, 0.75, 0.1563, 0.875, 0.1563, 0.9375, 0.125, 0.9375, 0.125, 0.875, 0.3437, 0.75, 0.3125, 0.75, 0.3125, 0.8125, 0.3437, 0.8125, 0.1563, 0.8125, 0.1563, 0.875, 0.125, 0.875, 0.125, 0.8125, 0.3437, 0.8125, 0.3125, 0.8125, 0.3125, 0.875, 0.3437, 0.875, 0.1563, 0.75, 0.1563, 0.8125, 0.125, 0.8125, 0.125, 0.75, 0.3437, 0.875, 0.3125, 0.875, 0.3125, 0.9375, 0.3437, 0.9375, 0.1562, 0.6875, 0.1563, 0.75, 0.125, 0.75, 0.125, 0.6875, 0.1563, 0.625, 0.1562, 0.6875, 0.125, 0.6875, 0.125, 0.625, 0.3437, 0.5625, 0.3125, 0.5625, 0.3125, 0.625, 0.3437, 0.625, 0.1562, 0.5625, 0.1563, 0.625, 0.125, 0.625, 0.125, 0.5625, 0.3437, 0.625, 0.3125, 0.625, 0.3125, 0.6875, 0.3437, 0.6875, 0.375, 0.75, 0.3437, 0.75, 0.3437, 0.8125, 0.375, 0.8125, 0.125, 0.6875, 0.125, 0.75, 0.09375, 0.75, 0.09375, 0.6875, 0.375, 0.8125, 0.3437, 0.8125, 0.3437, 0.875, 0.375, 0.875, 0.125, 0.625, 0.125, 0.6875, 0.09375, 0.6875, 0.09375, 0.625, 0.375, 0.875, 0.3437, 0.875, 0.3437, 0.9375, 0.375, 0.9375, 0.125, 0.5625, 0.125, 0.625, 0.09375, 0.625, 0.09375, 0.5625, 0.4062, 0.6875, 0.375, 0.6875, 0.375, 0.75, 0.4062, 0.75, 0.125, 0.9375, 0.1094, 1.0, 0.09375, 0.9375, 0.09375, 0.8125, 0.0625, 0.8125, 0.0625, 0.875, 0.09375, 0.875, 0.375, 0.5625, 0.3437, 0.5625, 0.3437, 0.625, 0.375, 0.625, 0.125, 0.875, 0.125, 0.9375, 0.09375, 0.9375, 0.09375, 0.875, 0.375, 0.625, 0.3437, 0.625, 0.3437, 0.6875, 0.375, 0.6875, 0.125, 0.8125, 0.125, 0.875, 0.09375, 0.875, 0.09375, 0.8125, 0.375, 0.6875, 0.3437, 0.6875, 0.3437, 0.75, 0.375, 0.75, 0.125, 0.75, 0.125, 0.8125, 0.09375, 0.8125, 0.09375, 0.75, 0.09375, 0.9375, 0.07813, 1.0, 0.0625, 0.9375, 0.09375, 0.875, 0.0625, 0.875, 0.0625, 0.9375, 0.09375, 0.9375, 0.4062, 0.8125, 0.375, 0.8125, 0.375, 0.875, 0.4062, 0.875, 0.09375, 0.875, 0.09375, 0.9375, 0.0625, 0.9375, 0.0625, 0.875, 0.4062, 0.875, 0.375, 0.875, 0.375, 0.9375, 0.4062, 0.9375, 0.09375, 0.8125, 0.09375, 0.875, 0.0625, 0.875, 0.0625, 0.8125, 0.09375, 0.75, 0.09375, 0.8125, 0.0625, 0.8125, 0.0625, 0.75, 0.4062, 0.5625, 0.375, 0.5625, 0.375, 0.625, 0.4062, 0.625, 0.09375, 0.6875, 0.09375, 0.75, 0.0625, 0.75, 0.0625, 0.6875, 0.4062, 0.625, 0.375, 0.625, 0.375, 0.6875, 0.4062, 0.6875, 0.09375, 0.625, 0.09375, 0.6875, 0.0625, 0.6875, 0.0625, 0.625, 0.09375, 0.5625, 0.09375, 0.625, 0.0625, 0.625, 0.0625, 0.5625, 0.4375, 0.5625, 0.4062, 0.5625, 0.4062, 0.625, 0.4375, 0.625, 0.4062, 0.75, 0.375, 0.75, 0.375, 0.8125, 0.4062, 0.8125, 0.0625, 0.6875, 0.0625, 0.75, 0.03125, 0.75, 0.03125, 0.6875, 0.4687, 0.75, 0.4375, 0.75, 0.4375, 0.8125, 0.4687, 0.8125, 0.0625, 0.625, 0.0625, 0.6875, 0.03125, 0.6875, 0.03125, 0.625, 0.4687, 0.8125, 0.4375, 0.8125, 0.4375, 0.875, 0.4687, 0.875, 0.0625, 0.5625, 0.0625, 0.625, 0.03125, 0.625, 0.03125, 0.5625, 0.4687, 0.875, 0.4375, 0.875, 0.4375, 0.9375, 0.4687, 0.9375, 0.4375, 0.625, 0.4062, 0.625, 0.4062, 0.6875, 0.4375, 0.6875, 0.0625, 0.9375, 0.04688, 1.0, 0.03125, 0.9375, 0.4375, 0.6875, 0.4062, 0.6875, 0.4062, 0.75, 0.4375, 0.75, 0.0625, 0.875, 0.0625, 0.9375, 0.03125, 0.9375, 0.03125, 0.875, 0.4375, 0.75, 0.4062, 0.75, 0.4062, 0.8125, 0.4375, 0.8125, 0.0625, 0.8125, 0.0625, 0.875, 0.03125, 0.875, 0.03125, 0.8125, 0.4375, 0.8125, 0.4062, 0.8125, 0.4062, 0.875, 0.4375, 0.875, 0.0625, 0.75, 0.0625, 0.8125, 0.03125, 0.8125, 0.03125, 0.75, 0.4375, 0.875, 0.4062, 0.875, 0.4062, 0.9375, 0.4375, 0.9375, 0.4687, 0.5625, 0.4375, 0.5625, 0.4375, 0.625, 0.4687, 0.625, 0.03125, 0.875, 0.03125, 0.9375, 2.384e-07, 0.9375, 8.941e-08, 0.875, 0.4687, 0.625, 0.4375, 0.625, 0.4375, 0.6875, 0.4687, 0.6875, 0.03125, 0.8125, 0.03125, 0.875, 8.941e-08, 0.875, 5.96e-08, 0.8125, 0.4687, 0.6875, 0.4375, 0.6875, 0.4375, 0.75, 0.4687, 0.75, 0.03125, 0.75, 0.03125, 0.8125, 5.96e-08, 0.8125, 0.0, 0.75, 0.5, 0.5625, 0.4687, 0.5625, 0.4687, 0.625, 0.5, 0.625, 0.03125, 0.6875, 0.03125, 0.75, 0.0, 0.75, 0.0, 0.6875, 0.5, 0.625, 0.4687, 0.625, 0.4687, 0.6875, 0.5, 0.6875, 0.03125, 0.625, 0.03125, 0.6875, 0.0, 0.6875, 5.96e-08, 0.625, 0.5, 0.6875, 0.4687, 0.6875, 0.4687, 0.75, 0.5, 0.75, 0.03125, 0.5625, 0.03125, 0.625, 5.96e-08, 0.625, 0.0, 0.5625, 0.5, 0.75, 0.4687, 0.75, 0.4687, 0.8125, 0.5, 0.8125, 0.03125, 0.9375, 0.01563, 1.0, 2.384e-07, 0.9375, 0.125, 0.75, 0.09375, 0.75, 0.09375, 0.8125, 0.125, 0.8125, 0.5312, 0.875, 0.5, 0.875, 0.5, 0.9375, 0.5312, 0.9375, 1.0, 0.625, 1.0, 0.6875, 0.9688, 0.6875, 0.9688, 0.625, 1.0, 0.5625, 1.0, 0.625, 0.9688, 0.625, 0.9688, 0.5625, 0.5312, 0.5625, 0.5, 0.5625, 0.5, 0.625, 0.5312, 0.625, 0.5, 0.8125, 0.4687, 0.8125, 0.4687, 0.875, 0.5, 0.875, 1.0, 0.9375, 0.9844, 1.0, 0.9688, 0.9375, 0.125, 0.8125, 0.09375, 0.8125, 0.09375, 0.875, 0.125, 0.875, 0.5, 0.875, 0.4687, 0.875, 0.4687, 0.9375, 0.5, 0.9375, 1.0, 0.875, 1.0, 0.9375, 0.9688, 0.9375, 0.9688, 0.875, 1.0, 0.8125, 1.0, 0.875, 0.9688, 0.875, 0.9688, 0.8125, 0.5312, 0.75, 0.5, 0.75, 0.5, 0.8125, 0.5312, 0.8125, 1.0, 0.75, 1.0, 0.8125, 0.9688, 0.8125, 0.9688, 0.75, 0.5312, 0.8125, 0.5, 0.8125, 0.5, 0.875, 0.5312, 0.875, 1.0, 0.6875, 1.0, 0.75, 0.9688, 0.75, 0.9688, 0.6875, 0.5625, 0.5625, 0.5312, 0.5625, 0.5312, 0.625, 0.5625, 0.625, 0.9688, 0.8125, 0.9688, 0.875, 0.9375, 0.875, 0.9375, 0.8125, 0.5625, 0.625, 0.5312, 0.625, 0.5312, 0.6875, 0.5625, 0.6875, 0.9688, 0.75, 0.9688, 0.8125, 0.9375, 0.8125, 0.9375, 0.75, 0.5625, 0.6875, 0.5312, 0.6875, 0.5312, 0.75, 0.5625, 0.75, 0.9688, 0.6875, 0.9688, 0.75, 0.9375, 0.75, 0.9375, 0.6875, 0.5625, 0.75, 0.5312, 0.75, 0.5312, 0.8125, 0.5625, 0.8125, 0.9688, 0.625, 0.9688, 0.6875, 0.9375, 0.6875, 0.9375, 0.625, 0.5625, 0.8125, 0.5312, 0.8125, 0.5312, 0.875, 0.5625, 0.875, 0.9688, 0.5625, 0.9688, 0.625, 0.9375, 0.625, 0.9375, 0.5625, 0.5625, 0.875, 0.5312, 0.875, 0.5312, 0.9375, 0.5625, 0.9375, 0.5312, 0.625, 0.5, 0.625, 0.5, 0.6875, 0.5312, 0.6875, 0.9688, 0.9375, 0.9531, 1.0, 0.9375, 0.9375, 0.125, 0.875, 0.09375, 0.875, 0.09375, 0.9375, 0.125, 0.9375, 0.5312, 0.6875, 0.5, 0.6875, 0.5, 0.75, 0.5312, 0.75, 0.9688, 0.875, 0.9688, 0.9375, 0.9375, 0.9375, 0.9375, 0.875, 0.5937, 0.6875, 0.5625, 0.6875, 0.5625, 0.75, 0.5937, 0.75, 0.9375, 0.5625, 0.9375, 0.625, 0.9062, 0.625, 0.9062, 0.5625, 0.5937, 0.75, 0.5625, 0.75, 0.5625, 0.8125, 0.5937, 0.8125, 0.9375, 0.9375, 0.9219, 1.0, 0.9063, 0.9375, 0.5937, 0.8125, 0.5625, 0.8125, 0.5625, 0.875, 0.5937, 0.875, 0.9375, 0.875, 0.9375, 0.9375, 0.9063, 0.9375, 0.9063, 0.875, 0.5937, 0.875, 0.5625, 0.875, 0.5625, 0.9375, 0.5937, 0.9375, 0.9375, 0.8125, 0.9375, 0.875, 0.9063, 0.875, 0.9062, 0.8125, 0.9375, 0.75, 0.9375, 0.8125, 0.9062, 0.8125, 0.9062, 0.75, 0.5937, 0.5625, 0.5625, 0.5625, 0.5625, 0.625, 0.5937, 0.625, 0.9375, 0.6875, 0.9375, 0.75, 0.9062, 0.75, 0.9062, 0.6875, 0.5937, 0.625, 0.5625, 0.625, 0.5625, 0.6875, 0.5937, 0.6875, 0.9375, 0.625, 0.9375, 0.6875, 0.9062, 0.6875, 0.9062, 0.625, 0.9062, 0.8125, 0.9063, 0.875, 0.875, 0.875, 0.875, 0.8125, 0.625, 0.8125, 0.5937, 0.8125, 0.5937, 0.875, 0.625, 0.875, 0.9062, 0.75, 0.9062, 0.8125, 0.875, 0.8125, 0.875, 0.75, 0.625, 0.875, 0.5937, 0.875, 0.5937, 0.9375, 0.625, 0.9375, 0.9062, 0.6875, 0.9062, 0.75, 0.875, 0.75, 0.875, 0.6875, 0.9062, 0.625, 0.9062, 0.6875, 0.875, 0.6875, 0.875, 0.625, 0.625, 0.5625, 0.5937, 0.5625, 0.5937, 0.625, 0.625, 0.625, 0.9062, 0.5625, 0.9062, 0.625, 0.875, 0.625, 0.875, 0.5625, 0.6562, 0.875, 0.625, 0.875, 0.625, 0.9375, 0.6562, 0.9375, 0.625, 0.625, 0.5937, 0.625, 0.5937, 0.6875, 0.625, 0.6875, 0.9063, 0.9375, 0.8906, 1.0, 0.875, 0.9375, 0.125, 0.5625, 0.09375, 0.5625, 0.09375, 0.625, 0.125, 0.625, 0.625, 0.6875, 0.5937, 0.6875, 0.5937, 0.75, 0.625, 0.75, 0.9063, 0.875, 0.9063, 0.9375, 0.875, 0.9375, 0.875, 0.875, 0.625, 0.75, 0.5937, 0.75, 0.5937, 0.8125, 0.625, 0.8125, 0.875, 0.5625, 0.875, 0.625, 0.8438, 0.625, 0.8438, 0.5625, 0.6875, 0.6875, 0.6562, 0.6875, 0.6562, 0.75, 0.6875, 0.75, 0.875, 0.9375, 0.8594, 1.0, 0.8438, 0.9375, 0.125, 0.625, 0.09375, 0.625, 0.09375, 0.6875, 0.125, 0.6875, 0.6562, 0.5625, 0.625, 0.5625, 0.625, 0.625, 0.6562, 0.625, 0.875, 0.875, 0.875, 0.9375, 0.8438, 0.9375, 0.8438, 0.875, 0.6562, 0.625, 0.625, 0.625, 0.625, 0.6875, 0.6562, 0.6875, 0.875, 0.8125, 0.875, 0.875, 0.8438, 0.875, 0.8438, 0.8125, 0.6562, 0.6875, 0.625, 0.6875, 0.625, 0.75, 0.6562, 0.75, 0.875, 0.75, 0.875, 0.8125, 0.8438, 0.8125, 0.8438, 0.75, 0.6562, 0.75, 0.625, 0.75, 0.625, 0.8125, 0.6562, 0.8125, 0.875, 0.6875, 0.875, 0.75, 0.8438, 0.75, 0.8438, 0.6875, 0.6562, 0.8125, 0.625, 0.8125, 0.625, 0.875, 0.6562, 0.875, 0.875, 0.625, 0.875, 0.6875, 0.8438, 0.6875, 0.8438, 0.625, 0.6875, 0.625, 0.6562, 0.625, 0.6562, 0.6875, 0.6875, 0.6875, 0.8438, 0.75, 0.8438, 0.8125, 0.8125, 0.8125, 0.8125, 0.75, 0.6875, 0.5625, 0.6562, 0.5625, 0.6562, 0.625, 0.6875, 0.625, 0.8438, 0.6875, 0.8438, 0.75, 0.8125, 0.75, 0.8125, 0.6875, 0.7188, 0.875, 0.6875, 0.875, 0.6875, 0.9375, 0.7187, 0.9375, 0.8438, 0.625, 0.8438, 0.6875, 0.8125, 0.6875, 0.8125, 0.625, 0.8438, 0.5625, 0.8438, 0.625, 0.8125, 0.625, 0.8125, 0.5625, 0.7188, 0.5625, 0.6875, 0.5625, 0.6875, 0.625, 0.7188, 0.625, 0.6875, 0.75, 0.6562, 0.75, 0.6562, 0.8125, 0.6875, 0.8125, 0.8438, 0.9375, 0.8281, 1.0, 0.8125, 0.9375, 0.125, 0.6875, 0.09375, 0.6875, 0.09375, 0.75, 0.125, 0.75, 0.6875, 0.8125, 0.6562, 0.8125, 0.6562, 0.875, 0.6875, 0.875, 0.8438, 0.875, 0.8438, 0.9375, 0.8125, 0.9375, 0.8125, 0.875, 0.6875, 0.875, 0.6562, 0.875, 0.6562, 0.9375, 0.6875, 0.9375, 0.8438, 0.8125, 0.8438, 0.875, 0.8125, 0.875, 0.8125, 0.8125, 0.75, 0.5625, 0.7188, 0.5625, 0.7188, 0.625, 0.75, 0.625, 0.7188, 0.625, 0.6875, 0.625, 0.6875, 0.6875, 0.7188, 0.6875, 0.8125, 0.9375, 0.7969, 1.0, 0.7812, 0.9375, 0.1562, 0.5625, 0.125, 0.5625, 0.125, 0.625, 0.1563, 0.625, 0.7188, 0.6875, 0.6875, 0.6875, 0.6875, 0.75, 0.7188, 0.75, 0.8125, 0.875, 0.8125, 0.9375, 0.7812, 0.9375, 0.7812, 0.875, 0.7188, 0.75, 0.6875, 0.75, 0.6875, 0.8125, 0.7188, 0.8125, 0.8125, 0.8125, 0.8125, 0.875, 0.7812, 0.875, 0.7812, 0.8125, 0.7188, 0.8125, 0.6875, 0.8125, 0.6875, 0.875, 0.7188, 0.875, 0.8125, 0.75, 0.8125, 0.8125, 0.7812, 0.8125, 0.7812, 0.75, 0.75, 0.8125, 0.7188, 0.8125, 0.7188, 0.875, 0.75, 0.875, 0.8125, 0.6875, 0.8125, 0.75, 0.7812, 0.75, 0.7812, 0.6875, 0.75, 0.875, 0.7188, 0.875, 0.7187, 0.9375, 0.75, 0.9375, 0.8125, 0.625, 0.8125, 0.6875, 0.7812, 0.6875, 0.7812, 0.625, 0.8125, 0.5625, 0.8125, 0.625, 0.7812, 0.625, 0.7812, 0.5625, 0.7812, 0.75, 0.7812, 0.8125, 0.75, 0.8125, 0.75, 0.75, 0.75, 0.6875, 0.7188, 0.6875, 0.7188, 0.75, 0.75, 0.75, 0.7812, 0.6875, 0.7812, 0.75, 0.75, 0.75, 0.75, 0.6875, 0.875, 0.9375, 0.8438, 0.9375, 0.8438, 0.9375, 0.875, 0.9375, 0.7812, 0.625, 0.7812, 0.6875, 0.75, 0.6875, 0.75, 0.625, 0.3437, 0.9375, 0.3125, 0.9375, 0.3125, 0.9375, 0.3437, 0.9375, 0.7812, 0.5625, 0.7812, 0.625, 0.75, 0.625, 0.75, 0.5625, 0.75, 0.75, 0.7188, 0.75, 0.7188, 0.8125, 0.75, 0.8125, 0.9375, 0.9375, 0.9063, 0.9375, 0.9063, 0.9375, 0.9375, 0.9375, 0.7812, 0.9375, 0.7656, 1.0, 0.75, 0.9375, 0.0625, 0.5625, 0.03125, 0.5625, 0.03125, 0.625, 0.0625, 0.625, 0.375, 0.9375, 0.3437, 0.9375, 0.3437, 0.9375, 0.375, 0.9375, 0.7812, 0.875, 0.7812, 0.9375, 0.75, 0.9375, 0.75, 0.875, 0.5, 0.9375, 0.4687, 0.9375, 0.4687, 0.9375, 0.5, 0.9375, 0.7812, 0.8125, 0.7812, 0.875, 0.75, 0.875, 0.75, 0.8125, 0.75, 0.625, 0.7188, 0.625, 0.7188, 0.6875, 0.75, 0.6875, 0.9688, 0.9375, 0.9375, 0.9375, 0.9375, 0.9375, 0.9688, 0.9375, 0.03125, 0.9375, 2.384e-07, 0.9375, 2.384e-07, 0.9375, 0.03125, 0.9375, 0.5312, 0.9375, 0.5, 0.9375, 0.5, 0.9375, 0.5312, 0.9375, 0.2812, 0.9375, 0.25, 0.9375, 0.25, 0.9375, 0.2812, 0.9375, 0.9063, 0.9375, 0.875, 0.9375, 0.875, 0.9375, 0.9063, 0.9375, 0.125, 0.9375, 0.09375, 0.9375, 0.09375, 0.9375, 0.125, 0.9375, 0.4062, 0.9375, 0.375, 0.9375, 0.375, 0.9375, 0.4062, 0.9375, 0.4687, 0.9375, 0.4375, 0.9375, 0.4375, 0.9375, 0.4687, 0.9375, 0.6875, 0.9375, 0.6562, 0.9375, 0.6562, 0.9375, 0.6875, 0.9375, 0.5625, 0.9375, 0.5312, 0.9375, 0.5312, 0.9375, 0.5625, 0.9375, 0.1563, 0.9375, 0.125, 0.9375, 0.125, 0.9375, 0.1563, 0.9375, 0.7187, 0.9375, 0.6875, 0.9375, 0.6875, 0.9375, 0.7187, 0.9375, 1.0, 0.9375, 0.9688, 0.9375, 0.9688, 0.9375, 1.0, 0.9375, 0.3437, 0.9375, 0.3125, 0.9375, 0.3125, 0.9375, 0.3437, 0.9375, 0.0625, 0.9375, 0.03125, 0.9375, 0.03125, 0.9375, 0.0625, 0.9375, 0.8438, 0.9375, 0.8125, 0.9375, 0.8125, 0.9375, 0.8438, 0.9375, 0.1875, 0.9375, 0.1563, 0.9375, 0.1563, 0.9375, 0.1875, 0.9375, 0.7812, 0.9375, 0.75, 0.9375, 0.75, 0.9375, 0.7812, 0.9375, 0.25, 0.9375, 0.2188, 0.9375, 0.2188, 0.9375, 0.25, 0.9375, 0.3125, 0.9375, 0.2812, 0.9375, 0.2812, 0.9375, 0.3125, 0.9375, 0.5, 0.9375, 0.4687, 0.9375, 0.4687, 0.9375, 0.5, 0.9375, 0.4375, 0.9375, 0.4062, 0.9375, 0.4062, 0.9375, 0.4375, 0.9375, 0.09375, 0.9375, 0.0625, 0.9375, 0.0625, 0.9375, 0.09375, 0.9375, 0.625, 0.9375, 0.5937, 0.9375, 0.5937, 0.9375, 0.625, 0.9375, 0.6562, 0.9375, 0.625, 0.9375, 0.625, 0.9375, 0.6562, 0.9375, 0.5937, 0.9375, 0.5625, 0.9375, 0.5625, 0.9375, 0.5937, 0.9375, 0.375, 0.9375, 0.3437, 0.9375, 0.3437, 0.9375, 0.375, 0.9375, 0.875, 0.9375, 0.8438, 0.9375, 0.8438, 0.9375, 0.875, 0.9375, 0.8125, 0.9375, 0.7812, 0.9375, 0.7812, 0.9375, 0.8125, 0.9375, 0.75, 0.9375, 0.7187, 0.9375, 0.7187, 0.9375, 0.75, 0.9375, 0.2188, 0.9375, 0.1875, 0.9375, 0.1875, 0.9375, 0.2188, 0.9375, 0.9375, 0.9375, 0.9063, 0.9375, 0.9063, 0.9375, 0.9375, 0.9375])
me_canopy.materials.append(mat_inside)
me_canopy.materials.append(mat_red)
me_canopy.materials.append(mat_white)
me_canopy.materials.append(mat_pole)
me_canopy.use_remesh_fix_poles = True
me_canopy.use_remesh_preserve_attributes = False
me_canopy.use_mirror_vertex_groups = False
me_canopy.update()
me_pole = bpy.data.meshes.new('Pole')
me_pole.from_pydata([(-0.04095, -0.04095, 0.9615), (-0.04816, -0.03218, 0.9615), (0.03218, 0.04815, 0.9615), (0.02216, 0.05351, 0.9615), (0.04095, 0.04095, 0.9615), (0.0568, 0.0113, 0.9615), (0.05351, 0.02216, 0.9615), (0.05351, -0.02216, 0.9615), (0.04816, -0.03218, 0.9615), (-0.05351, -0.02216, 0.9615), (0.0113, -0.0568, 0.9615), (0.02216, -0.05351, 0.9615), (-0.0113, -0.0568, 0.9615), (3.428e-08, -0.05792, 0.9615), (-0.02216, -0.05351, 0.9615), (-0.03218, -0.04816, 0.9615), (-0.0568, -0.0113, 0.9615), (0.04816, 0.03218, 0.9615), (0.0568, -0.0113, 0.9615), (0.05792, -3.131e-07, 0.9615), (0.04095, -0.04095, 0.9615), (-0.05792, -3.088e-07, 0.9615), (-0.05351, 0.02216, 0.9615), (-0.0568, 0.0113, 0.9615), (-0.04095, 0.04095, 0.9615), (-0.04816, 0.03218, 0.9615), (-0.0113, 0.0568, 0.9615), (-0.02216, 0.05351, 0.9615), (3.793e-08, 0.05792, 0.9615), (0.03218, -0.04816, 0.9615), (-0.03218, 0.04815, 0.9615), (0.0113, 0.0568, 0.9615), (-0.0568, -0.0113, -1.197), (-0.05351, -0.02216, -1.197), (0.05351, -0.02216, -1.197), (0.04095, -0.04095, -1.197), (-0.04829, -0.03007, -1.198), (-0.04095, 0.04095, -1.197), (0.04095, 0.04095, -1.197), (-0.0113, 0.0568, -1.197), (-0.02216, 0.05351, -1.197), (0.0113, -0.0568, -1.197), (0.02216, -0.05351, -1.197), (0.0568, -0.0113, -1.197), (-0.03014, 0.04822, -1.198), (-0.0113, -0.0568, -1.197), (-0.0568, 0.0113, -1.197), (-0.02216, -0.05351, -1.197), (-0.04095, -0.04095, -1.197), (0.02216, 0.05351, -1.197), (-0.05351, 0.02216, -1.197), (0.0113, 0.0568, -1.197), (0.0568, 0.0113, -1.197), (0.05351, 0.02216, -1.197), (0.04816, -0.03007, -1.198), (0.03, -0.04822, -1.198), (-0.04829, 0.03007, -1.198), (0.04816, 0.03007, -1.198), (-6.731e-05, 0.05686, -1.198), (0.05679, -1.6e-07, -1.198), (-6.731e-05, -0.05686, -1.198), (-0.05693, -1.578e-07, -1.198), (0.03, 0.04822, -1.198), (-0.03014, -0.04822, -1.198)], [], [(17, 6, 53), (19, 59, 52), (23, 22, 50, 46), (6, 5, 52, 53), (30, 44, 37), (31, 3, 49, 51), (21, 61, 32), (2, 4, 38), (31, 51, 58), (15, 0, 48), (15, 63, 47), (8, 20, 35), (25, 56, 50), (13, 60, 41), (3, 2, 62), (29, 11, 42), (18, 7, 34, 43), (1, 36, 48), (12, 14, 47, 45), (23, 46, 61), (13, 12, 45), (27, 40, 44), (18, 43, 59), (26, 28, 58), (11, 10, 41, 42), (27, 26, 39, 40), (4, 17, 57), (25, 24, 37), (1, 9, 33), (29, 55, 35), (8, 54, 34), (9, 16, 32, 33), (7, 8, 34), (20, 29, 35), (36, 1, 33), (56, 25, 37), (38, 4, 57), (39, 26, 58), (19, 18, 59), (30, 27, 44), (60, 13, 45), (21, 23, 61), (0, 1, 48), (55, 29, 42), (49, 3, 62), (10, 13, 41), (22, 25, 50), (54, 8, 35), (14, 15, 47), (63, 15, 48), (28, 31, 58), (62, 2, 38), (16, 21, 32), (24, 30, 37), (5, 19, 52), (57, 17, 53), (53, 52, 59, 43, 34, 54, 35, 55, 42, 41, 60, 45, 47, 63, 48, 36, 33, 32, 61, 46, 50, 56, 37, 44, 40, 39, 58, 51, 49, 62, 38, 57)])
me_pole.polygons.foreach_set('use_smooth', [True] * 57)
me_pole.polygons.foreach_set('material_index', [3, 3, 3, 3, 3, 3, 3, 3, 3, 3, 3, 3, 3, 3, 3, 3, 3, 3, 3, 3, 3, 3, 3, 3, 3, 3, 3, 3, 3, 3, 3, 3, 3, 3, 3, 3, 3, 3, 3, 3, 3, 3, 3, 3, 3, 3, 3, 3, 3, 3, 3, 3, 3, 3, 3, 3, 3])
_uv = me_pole.uv_layers.new(name='UVMap')
_uv.uv.foreach_set('vector', [0.5937, 0.9375, 0.5625, 0.9375, 0.5625, 0.9375, 0.5, 0.9375, 0.5, 0.9375, 0.5312, 0.9375, 0.9688, 0.9375, 0.9375, 0.9375, 0.9375, 0.9375, 0.9688, 0.9375, 0.5625, 0.9375, 0.5312, 0.9375, 0.5312, 0.9375, 0.5625, 0.9375, 0.8438, 0.9375, 0.8438, 0.9375, 0.875, 0.9375, 0.7187, 0.9375, 0.6875, 0.9375, 0.6875, 0.9375, 0.7187, 0.9375, 2.384e-07, 0.9375, 2.384e-07, 0.9375, 0.03125, 0.9375, 0.6562, 0.9375, 0.625, 0.9375, 0.625, 0.9375, 0.7187, 0.9375, 0.7187, 0.9375, 0.75, 0.9375, 0.1563, 0.9375, 0.125, 0.9375, 0.125, 0.9375, 0.1563, 0.9375, 0.1563, 0.9375, 0.1875, 0.9375, 0.4062, 0.9375, 0.375, 0.9375, 0.375, 0.9375, 0.9063, 0.9375, 0.9062, 0.9375, 0.9375, 0.9375, 0.25, 0.9375, 0.25, 0.9375, 0.2812, 0.9375, 0.6875, 0.9375, 0.6562, 0.9375, 0.6562, 0.9375, 0.3437, 0.9375, 0.3125, 0.9375, 0.3125, 0.9375, 0.4687, 0.9375, 0.4375, 0.9375, 0.4375, 0.9375, 0.4687, 0.9375, 0.09375, 0.9375, 0.09375, 0.9375, 0.125, 0.9375, 0.2188, 0.9375, 0.1875, 0.9375, 0.1875, 0.9375, 0.2188, 0.9375, 0.9688, 0.9375, 0.9688, 0.9375, 1.0, 0.9375, 0.25, 0.9375, 0.2188, 0.9375, 0.2188, 0.9375, 0.8125, 0.9375, 0.8125, 0.9375, 0.8438, 0.9375, 0.4687, 0.9375, 0.4687, 0.9375, 0.5, 0.9375, 0.7812, 0.9375, 0.75, 0.9375, 0.75, 0.9375, 0.3125, 0.9375, 0.2812, 0.9375, 0.2812, 0.9375, 0.3125, 0.9375, 0.8125, 0.9375, 0.7812, 0.9375, 0.7812, 0.9375, 0.8125, 0.9375, 0.625, 0.9375, 0.5937, 0.9375, 0.5937, 0.9375, 0.9063, 0.9375, 0.875, 0.9375, 0.875, 0.9375, 0.09375, 0.9375, 0.0625, 0.9375, 0.0625, 0.9375, 0.3437, 0.9375, 0.3437, 0.9375, 0.375, 0.9375, 0.4062, 0.9375, 0.4062, 0.9375, 0.4375, 0.9375, 0.0625, 0.9375, 0.03125, 0.9375, 0.03125, 0.9375, 0.0625, 0.9375, 0.4375, 0.9375, 0.4062, 0.9375, 0.4375, 0.9375, 0.375, 0.9375, 0.3437, 0.9375, 0.375, 0.9375, 0.09375, 0.9375, 0.09375, 0.9375, 0.0625, 0.9375, 0.9062, 0.9375, 0.9063, 0.9375, 0.875, 0.9375, 0.625, 0.9375, 0.625, 0.9375, 0.5937, 0.9375, 0.7812, 0.9375, 0.7812, 0.9375, 0.75, 0.9375, 0.5, 0.9375, 0.4687, 0.9375, 0.5, 0.9375, 0.8438, 0.9375, 0.8125, 0.9375, 0.8438, 0.9375, 0.25, 0.9375, 0.25, 0.9375, 0.2188, 0.9375, 1.0, 0.9375, 0.9688, 0.9375, 1.0, 0.9375, 0.125, 0.9375, 0.09375, 0.9375, 0.125, 0.9375, 0.3437, 0.9375, 0.3437, 0.9375, 0.3125, 0.9375, 0.6875, 0.9375, 0.6875, 0.9375, 0.6562, 0.9375, 0.2812, 0.9375, 0.25, 0.9375, 0.2812, 0.9375, 0.9375, 0.9375, 0.9063, 0.9375, 0.9375, 0.9375, 0.4062, 0.9375, 0.4062, 0.9375, 0.375, 0.9375, 0.1875, 0.9375, 0.1563, 0.9375, 0.1875, 0.9375, 0.1563, 0.9375, 0.1563, 0.9375, 0.125, 0.9375, 0.75, 0.9375, 0.7187, 0.9375, 0.75, 0.9375, 0.6562, 0.9375, 0.6562, 0.9375, 0.625, 0.9375, 0.03125, 0.9375, 2.384e-07, 0.9375, 0.03125, 0.9375, 0.875, 0.9375, 0.8438, 0.9375, 0.875, 0.9375, 0.5312, 0.9375, 0.5, 0.9375, 0.5312, 0.9375, 0.5937, 0.9375, 0.5937, 0.9375, 0.5625, 0.9375, 0.5625, 0.9375, 0.5312, 0.9375, 0.5, 0.9375, 0.4687, 0.9375, 0.4375, 0.9375, 0.4062, 0.9375, 0.375, 0.9375, 0.3437, 0.9375, 0.3125, 0.9375, 0.2812, 0.9375, 0.25, 0.9375, 0.2188, 0.9375, 0.1875, 0.9375, 0.1563, 0.9375, 0.125, 0.9375, 0.09375, 0.9375, 0.0625, 0.9375, 0.03125, 0.9375, 2.384e-07, 0.9375, 0.9688, 0.9375, 0.9375, 0.9375, 0.9062, 0.9375, 0.875, 0.9375, 0.8438, 0.9375, 0.8125, 0.9375, 0.7812, 0.9375, 0.75, 0.9375, 0.7187, 0.9375, 0.6875, 0.9375, 0.6562, 0.9375, 0.625, 0.9375, 0.5937, 0.9375])
me_pole.materials.append(mat_inside)
me_pole.materials.append(mat_red)
me_pole.materials.append(mat_white)
me_pole.materials.append(mat_pole)
me_pole.use_remesh_fix_poles = True
me_pole.use_remesh_preserve_attributes = False
me_pole.use_mirror_vertex_groups = False
me_pole.update()

# ---- objects
ob_canopy = bpy.data.objects.new('Canopy', me_canopy)
ob_pole = bpy.data.objects.new('Pole', me_pole)

# ---- transforms, parenting, visibility, modifiers, constraints
ob_canopy.parent = ob_pole
ob_canopy.location = (0.0, 0.0, 0.0)
ob_canopy.lineart.crease_threshold = 0.0
ob_pole.location = (0.0, 0.0, 0.0)
ob_pole.lineart.crease_threshold = 0.0

# ---- collection membership
col_collection.objects.link(ob_canopy)
col_collection.objects.link(ob_pole)

# ---- scene / render settings (as saved in the file)
scene.frame_start = 1; scene.frame_end = 250; scene.frame_set(1)
scene.render.engine = 'BLENDER_EEVEE_NEXT'
scene.cycles.use_denoising = False
scene.cycles.samples = 128
scene.cycles.sampling_pattern = 'TABULATED_SOBOL'
scene.cycles.use_adaptive_sampling = False
scene.cycles.use_light_tree = False
scene.view_settings.view_transform = 'Filmic'
bpy.context.view_layer.update()

# ---- added for rendering (the .blend has no active camera and no usable light): camera, sun
cam_auto = bpy.data.cameras.new('AutoCamera')
cam_auto.lens = 50.0
cam_auto.sensor_width = 36.0
cam_auto.clip_end = 1000.0
ob_auto_camera = bpy.data.objects.new('AutoCamera', cam_auto)
scene.collection.objects.link(ob_auto_camera)
ob_auto_camera.location = (3.27454, -3.92945, 2.52073)
ob_auto_camera.rotation_euler = (1.09748, -7.21219e-08, 0.694738)
scene.camera = ob_auto_camera
light_auto_sun = bpy.data.lights.new('AutoSun', 'SUN')
light_auto_sun.energy = 3.0
light_auto_sun.angle = 0.0523599
ob_auto_sun = bpy.data.objects.new('AutoSun', light_auto_sun)
scene.collection.objects.link(ob_auto_sun)
ob_auto_sun.rotation_euler = (0.872665, 0.174533, 0.523599)
bpy.context.view_layer.update()
